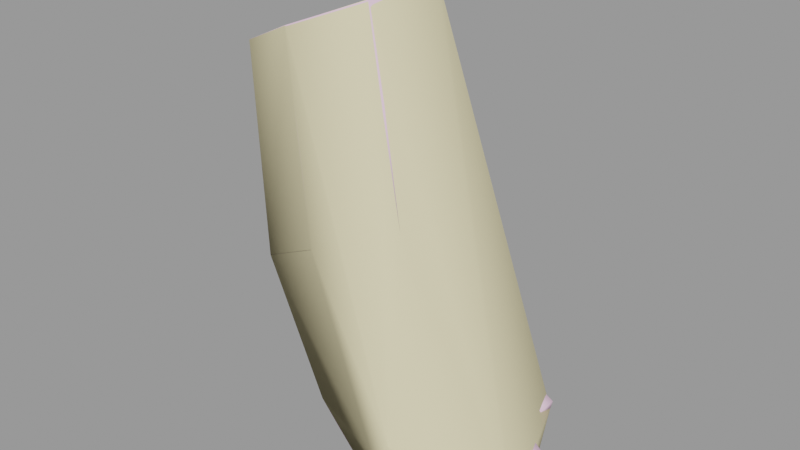 # Source: spygib003.blend  (saved by Blender 2.92.15; exported with 4.5.12 LTS)
import bpy
from mathutils import Matrix  # noqa: F401  (used for matrix-valued properties, if any)

bpy.ops.wm.read_factory_settings(use_empty=True)
scene = bpy.context.scene
scene.name = 'spygib003.qc'

# ---- materials (node trees are filled in below, after node groups)
mat_spy_red_gib = bpy.data.materials.new('spy_red_gib')
mat_spy_red_gib.use_transparent_shadow = False
mat_spy_red_gib.diffuse_color = (0.89, 0.6004, 0.7812, 1.0)
mat_phy = bpy.data.materials.new('  phy')
mat_phy.use_transparent_shadow = False
mat_phy.diffuse_color = (0.7749, 0.6927, 0.4242, 1.0)

# ---- material node trees

# ---- meshes
me_spygib003_reference = bpy.data.meshes.new('spygib003_reference')
me_spygib003_reference.from_pydata([(-9.948, -1.441, 44.1), (-10.94, -2.256, 43.6), (-10.95, -2.442, 42.87), (-10.54, -1.578, 42.92), (-10.44, -2.478, 42.38), (-10.03, 0.07932, 43.92), (-8.121, -4.09, 40.37), (-7.892, -2.716, 40.45), (-8.526, -3.906, 40.8), (-8.302, -1.924, 41.08), (-9.121, -3.218, 41.62), (-9.071, -1.367, 41.63), (-9.747, -2.698, 42.14), (-9.951, -1.434, 42.13), (-10.7, -0.1351, 42.67), (-11.03, 1.186, 43.0), (-10.91, 0.7839, 42.4), (-12.31, 0.834, 42.29), (-11.79, 0.8075, 41.96), (-12.16, 0.2615, 41.8), (-11.67, 0.05868, 40.6), (-11.89, -1.553, 40.76), (-10.81, 0.02471, 39.43), (-8.566, -2.526, 39.44), (-11.22, 0.698, 40.89), (-10.49, 0.904, 39.86), (-9.997, 0.1263, 38.44), (-9.346, 0.8877, 40.75), (-10.08, 0.7034, 41.7), (-9.636, 1.057, 38.89), (-8.578, 1.002, 39.38), (-9.317, -0.7184, 40.69), (-9.874, -0.5523, 41.91), (-8.733, -1.537, 40.03), (-8.676, -2.58, 38.83), (-8.765, -1.307, 39.05), (-8.598, -0.2543, 39.3), (-8.01, -0.0613, 38.22), (-9.306, 1.087, 38.55), (-8.053, 0.8826, 38.64), (-8.729, 1.122, 38.08), (-5.541, -1.372, 37.09), (-4.898, -1.31, 36.9), (-4.787, -0.7456, 36.97), (-5.374, -0.5166, 37.18), (-6.254, -0.3344, 37.08), (-6.451, -1.258, 36.98), (-7.553, -1.133, 37.3), (-7.403, -0.101, 37.46), (-8.198, -1.217, 37.84), (-8.287, -2.493, 37.81), (-8.537, -3.622, 37.97), (-9.051, -3.497, 38.64), (-8.654, -3.253, 39.24), (-7.703, -3.08, 40.13), (-7.306, -3.328, 39.74), (-7.256, -4.492, 39.56), (-6.706, -3.617, 39.22), (-7.683, -4.3, 39.95), (-8.187, -3.339, 38.93), (-7.624, -3.658, 38.39), (-6.945, -4.337, 38.04), (-6.393, -4.342, 38.57), (-6.657, -4.892, 38.73), (-5.239, -3.571, 36.66), (-5.234, -2.951, 36.68), (-5.899, -2.824, 36.93), (-5.859, -3.68, 36.9), (-6.745, -2.78, 36.88), (-6.761, -3.742, 36.89), (-7.812, -2.623, 37.15), (-7.869, -3.769, 37.2), (-7.272, -1.325, 36.89), (-7.439, -2.497, 36.81), (-5.958, -1.648, 36.66), (-6.033, -2.55, 36.61), (-5.051, -2.668, 36.76), (-4.994, -1.772, 36.79), (-4.416, -1.97, 36.54), (-4.453, -2.59, 36.51), (-8.534, -3.786, 36.47), (-8.102, -3.795, 36.31), (-7.138, -3.745, 36.28), (-7.123, -2.835, 36.23), (-8.049, -2.702, 36.28), (-8.475, -2.627, 36.46), (-5.381, -3.561, 36.21), (-6.013, -3.67, 36.2), (-6.613, -3.748, 36.18), (-6.598, -2.859, 36.18), (-9.149, -2.406, 37.41), (-9.475, -3.674, 37.28), (-10.03, -3.673, 37.93), (-10.19, -3.653, 38.45), (-6.038, -2.896, 36.26), (-10.12, -2.357, 37.8), (-10.43, -2.279, 38.17), (-10.78, -3.382, 39.75), (-5.392, -2.966, 36.24), (-8.125, -2.346, 36.08), (-5.181, -2.557, 35.99), (-4.571, -2.527, 36.05), (-5.916, -2.472, 35.86), (-6.351, -2.442, 35.82), (-7.576, -2.367, 35.88), (-7.947, -1.184, 36.16), (-9.041, -1.037, 37.27), (-9.955, -1.018, 37.71), (-10.29, -1.115, 38.12), (-11.05, -1.784, 39.15), (-11.44, -2.582, 41.34), (-10.08, -3.405, 40.7), (-10.58, -2.879, 41.37), (-12.03, -2.419, 42.17), (-9.662, -3.611, 39.26), (-9.404, -3.99, 39.94), (-12.22, -2.107, 42.85), (-12.36, -1.257, 41.8), (-12.72, -0.7171, 42.47), (-9.057, -4.051, 39.49), (-8.094, -4.413, 38.77), (-8.529, -4.21, 39.13), (-7.203, -4.863, 38.17), (-5.402, 0.04472, 37.58), (-5.447, 0.6195, 37.33), (-5.338, 0.5365, 37.67), (-5.494, 0.1862, 37.23), (-5.938, 0.2127, 37.15), (-5.85, 0.02889, 37.65), (-6.597, 0.1511, 37.56), (-5.757, 0.6803, 37.75), (-5.887, 0.8175, 37.28), (-6.609, 0.3357, 36.97), (-6.944, 0.3588, 36.96), (-7.565, 0.1307, 37.77), (-7.716, 0.369, 37.13), (-8.079, 0.3154, 37.29), (-7.959, 1.23, 37.44), (-8.872, 0.1391, 37.74), (-9.67, 0.1526, 38.09), (-7.479, 0.9699, 37.98), (-7.605, 1.195, 37.32), (-6.856, 1.144, 37.14), (-6.518, 1.066, 37.13), (-6.513, 0.9141, 37.72), (-8.101, 0.07592, 36.87), (-8.237, -0.972, 36.67), (-7.647, 0.02281, 36.62), (-7.791, -0.9857, 36.49), (-6.601, -0.224, 36.47), (-6.75, -1.11, 36.32), (-6.209, -0.3033, 36.45), (-6.359, -1.168, 36.28), (-5.543, -0.4669, 36.56), (-5.687, -1.239, 36.43), (-4.93, -0.7129, 36.63), (-5.029, -1.231, 36.52), (-7.409, -1.283, 36.0), (-6.274, -1.521, 35.89), (-5.85, -1.591, 35.89), (-4.52, -1.926, 36.1), (-5.106, -1.719, 36.03), (-7.846, -0.007822, 42.99), (-9.081, 0.7566, 45.73), (-9.469, -1.701, 45.79), (-10.63, -0.9016, 48.26), (-12.36, -2.153, 47.56), (-10.28, 1.509, 48.3), (-8.31, -0.04859, 43.32), (-10.49, 2.18, 42.15), (-10.22, 2.373, 41.59), (-11.46, 3.11, 44.42), (-12.65, 3.722, 47.14), (-13.77, 1.908, 43.51), (-14.91, 2.505, 46.12), (-14.3, -0.3576, 43.49), (-15.31, 0.2567, 46.05), (-13.26, -2.438, 44.18), (-14.22, -1.697, 46.7), (-11.31, -2.907, 45.1), (-8.218, -2.547, 43.11), (-8.664, -2.296, 43.3), (-10.19, -3.711, 42.47), (-12.23, -3.235, 41.42), (-13.21, -1.018, 40.76), (-12.56, 1.28, 40.74), (-12.5, 1.094, 41.2), (-10.36, -3.313, 42.68), (-12.17, -2.883, 41.83), (-13.02, -0.9617, 41.18), (-12.96, -0.5897, 41.63), (-12.7, -2.097, 43.67), (-11.12, -2.482, 44.43), (-9.665, -1.512, 44.96), (-9.02, 0.317, 43.92), (-10.56, 1.883, 42.2), (-12.4, 1.216, 41.74), (-8.826, -2.074, 42.87), (-8.685, -0.2145, 42.38), (-10.22, -2.983, 42.49), (-11.65, -2.768, 41.17), (-12.49, -0.8958, 41.02), (-11.97, 0.7791, 40.97), (-10.46, 1.409, 41.79)], [], [(0, 1, 2), (3, 2, 4), (0, 2, 3), (3, 5, 0), (6, 7, 8), (8, 7, 9), (8, 9, 10), (10, 9, 11), (10, 11, 12), (4, 12, 11), (4, 11, 13), (3, 4, 13), (13, 14, 3), (3, 14, 5), (14, 15, 5), (14, 16, 15), (17, 15, 16), (17, 16, 18), (17, 18, 19), (18, 20, 19), (21, 19, 20), (21, 20, 22), (9, 7, 23), (16, 24, 18), (18, 24, 20), (20, 24, 25), (20, 25, 22), (25, 26, 22), (24, 27, 25), (24, 28, 27), (16, 28, 24), (28, 16, 14), (25, 29, 26), (25, 30, 29), (25, 27, 30), (30, 27, 31), (28, 31, 27), (28, 32, 31), (28, 14, 32), (13, 32, 14), (11, 32, 13), (11, 31, 32), (9, 31, 11), (9, 33, 31), (9, 23, 33), (33, 23, 34), (33, 34, 35), (31, 33, 35), (31, 35, 36), (30, 31, 36), (35, 37, 36), (38, 29, 30), (39, 38, 30), (39, 40, 38), (41, 42, 43), (41, 43, 44), (41, 44, 45), (41, 45, 46), (45, 47, 46), (45, 48, 47), (37, 47, 48), (37, 49, 47), (35, 49, 37), (35, 50, 49), (35, 34, 50), (51, 50, 34), (51, 34, 52), (53, 52, 34), (53, 34, 23), (54, 53, 23), (54, 23, 7), (6, 54, 7), (55, 56, 57), (55, 58, 56), (6, 58, 55), (6, 55, 54), (55, 53, 54), (55, 59, 53), (57, 59, 55), (57, 60, 59), (57, 61, 60), (57, 62, 61), (62, 57, 56), (62, 56, 63), (64, 65, 66), (64, 66, 67), (67, 66, 68), (67, 68, 69), (70, 69, 68), (70, 71, 69), (70, 51, 71), (70, 50, 51), (72, 49, 50), (72, 50, 73), (74, 72, 73), (74, 73, 75), (76, 74, 75), (76, 77, 74), (76, 78, 77), (76, 79, 78), (71, 80, 81), (80, 71, 51), (82, 69, 71), (82, 71, 81), (81, 83, 82), (81, 84, 83), (80, 84, 81), (80, 85, 84), (86, 64, 67), (86, 67, 87), (87, 67, 69), (87, 69, 88), (88, 69, 82), (82, 89, 88), (82, 83, 89), (83, 68, 89), (84, 68, 83), (84, 70, 68), (84, 85, 70), (70, 85, 90), (90, 85, 80), (90, 80, 91), (80, 51, 91), (92, 91, 51), (92, 51, 52), (92, 52, 93), (87, 89, 94), (87, 88, 89), (92, 90, 91), (92, 95, 90), (95, 92, 93), (95, 93, 96), (96, 93, 97), (65, 64, 86), (65, 86, 98), (87, 98, 86), (87, 94, 98), (94, 65, 98), (94, 66, 65), (66, 94, 89), (66, 89, 68), (70, 90, 50), (99, 50, 90), (99, 73, 50), (79, 100, 101), (79, 76, 100), (102, 100, 76), (102, 76, 75), (75, 103, 102), (103, 75, 73), (103, 73, 104), (73, 99, 104), (105, 104, 99), (105, 99, 90), (105, 90, 106), (95, 106, 90), (95, 107, 106), (107, 95, 96), (107, 96, 108), (108, 96, 109), (96, 97, 109), (110, 109, 97), (111, 110, 97), (111, 112, 110), (110, 21, 109), (113, 21, 110), (52, 114, 93), (97, 93, 114), (97, 114, 115), (97, 115, 111), (115, 10, 111), (10, 112, 111), (10, 12, 112), (12, 110, 112), (12, 4, 110), (4, 113, 110), (4, 2, 113), (113, 2, 1), (113, 1, 116), (117, 113, 116), (113, 117, 21), (21, 117, 19), (19, 117, 118), (19, 118, 17), (117, 116, 118), (115, 114, 119), (59, 60, 120), (59, 120, 121), (59, 121, 119), (59, 119, 53), (119, 114, 53), (52, 53, 114), (115, 8, 10), (119, 8, 115), (119, 6, 8), (58, 6, 119), (58, 119, 121), (121, 56, 58), (121, 120, 56), (122, 56, 120), (60, 122, 120), (60, 61, 122), (63, 61, 62), (63, 122, 61), (122, 63, 56), (123, 124, 125), (123, 126, 124), (124, 126, 127), (127, 126, 123), (127, 123, 128), (129, 127, 128), (128, 123, 125), (128, 125, 130), (130, 125, 124), (130, 124, 131), (124, 127, 131), (131, 127, 132), (129, 132, 127), (129, 133, 132), (133, 129, 134), (133, 134, 135), (134, 136, 135), (137, 135, 136), (138, 137, 136), (138, 40, 137), (139, 40, 138), (139, 38, 40), (38, 139, 26), (38, 26, 29), (30, 36, 37), (30, 37, 39), (140, 39, 37), (140, 40, 39), (140, 137, 40), (141, 137, 140), (137, 141, 135), (142, 135, 141), (142, 133, 135), (142, 132, 133), (142, 143, 132), (131, 132, 143), (130, 131, 143), (130, 143, 144), (128, 130, 144), (128, 144, 129), (134, 129, 144), (134, 144, 140), (140, 37, 134), (143, 142, 144), (140, 144, 142), (140, 142, 141), (21, 22, 109), (26, 109, 22), (26, 108, 109), (139, 108, 26), (139, 107, 108), (138, 107, 139), (138, 106, 107), (145, 106, 138), (145, 146, 106), (147, 146, 145), (147, 148, 146), (148, 147, 149), (148, 149, 150), (150, 149, 151), (150, 151, 152), (152, 151, 153), (152, 153, 154), (155, 154, 153), (155, 156, 154), (42, 156, 155), (42, 155, 43), (134, 37, 136), (136, 37, 138), (138, 37, 48), (138, 48, 145), (147, 145, 48), (45, 147, 48), (45, 149, 147), (151, 149, 45), (44, 151, 45), (44, 153, 151), (44, 155, 153), (44, 43, 155), (154, 156, 42), (154, 42, 41), (41, 152, 154), (41, 46, 152), (46, 150, 152), (150, 46, 47), (150, 47, 148), (47, 146, 148), (47, 106, 146), (47, 49, 106), (72, 106, 49), (72, 105, 106), (157, 105, 72), (105, 157, 104), (104, 157, 158), (104, 158, 103), (103, 158, 159), (103, 159, 102), (77, 78, 160), (77, 160, 161), (159, 77, 161), (159, 74, 77), (159, 158, 74), (74, 158, 157), (74, 157, 72), (102, 159, 161), (102, 161, 100), (100, 161, 160), (100, 160, 101), (78, 101, 160), (78, 79, 101), (162, 163, 164), (164, 165, 166), (163, 165, 164), (163, 167, 165), (162, 168, 169), (162, 169, 170), (170, 163, 162), (170, 171, 163), (171, 167, 163), (171, 172, 167), (173, 172, 171), (173, 174, 172), (175, 174, 173), (175, 176, 174), (177, 176, 175), (177, 178, 176), (179, 178, 177), (179, 166, 178), (164, 166, 179), (180, 164, 179), (162, 164, 180), (180, 168, 162), (180, 181, 168), (182, 181, 180), (180, 179, 182), (182, 179, 177), (182, 177, 183), (183, 177, 175), (183, 175, 184), (184, 175, 173), (184, 173, 185), (185, 173, 171), (185, 171, 170), (170, 186, 185), (170, 169, 186), (182, 187, 181), (183, 187, 182), (183, 188, 187), (184, 188, 183), (184, 189, 188), (185, 189, 184), (185, 186, 189), (167, 166, 165), (167, 178, 166), (167, 176, 178), (167, 174, 176), (167, 172, 174), (190, 188, 189), (190, 191, 188), (191, 187, 188), (191, 192, 187), (192, 181, 187), (192, 193, 181), (193, 168, 181), (193, 194, 168), (194, 169, 168), (194, 195, 169), (195, 186, 169), (195, 196, 186), (196, 189, 186), (196, 190, 189), (197, 198, 194), (197, 194, 193), (192, 197, 193), (192, 199, 197), (191, 199, 192), (191, 200, 199), (190, 200, 191), (190, 201, 200), (196, 201, 190), (196, 202, 201), (195, 202, 196), (195, 203, 202), (194, 203, 195), (194, 198, 203), (197, 5, 198), (197, 0, 5), (199, 0, 197), (199, 1, 0), (200, 1, 199), (200, 116, 1), (201, 116, 200), (201, 118, 116), (202, 118, 201), (202, 17, 118), (203, 17, 202), (203, 15, 17), (198, 15, 203), (198, 5, 15)])
me_spygib003_reference.polygons.foreach_set('use_smooth', [True] * 404)
_uv = me_spygib003_reference.uv_layers.new(name='UVMap')
_uv.uv.foreach_set('vector', [0.007352, 0.5755, 0.00431, 0.593, 0.01013, 0.5965, 0.01564, 0.5773, 0.01013, 0.5965, 0.01433, 0.6016, 0.007352, 0.5755, 0.01013, 0.5965, 0.01564, 0.5773, 0.01564, 0.5773, 0.008726, 0.5544, 0.007352, 0.5755, 0.0405, 0.6391, 0.05258, 0.6203, 0.03331, 0.6344, 0.03331, 0.6344, 0.05258, 0.6203, 0.04883, 0.6054, 0.03331, 0.6344, 0.04883, 0.6054, 0.02354, 0.6209, 0.02354, 0.6209, 0.04883, 0.6054, 0.04336, 0.5908, 0.02354, 0.6209, 0.04336, 0.5908, 0.01793, 0.6088, 0.01433, 0.6016, 0.01793, 0.6088, 0.04336, 0.5908, 0.01433, 0.6016, 0.04336, 0.5908, 0.02803, 0.5816, 0.01564, 0.5773, 0.01433, 0.6016, 0.02803, 0.5816, 0.02803, 0.5816, 0.02017, 0.5575, 0.01564, 0.5773, 0.01564, 0.5773, 0.02017, 0.5575, 0.008726, 0.5544, 0.02017, 0.5575, 0.008089, 0.5362, 0.008726, 0.5544, 0.02017, 0.5575, 0.02248, 0.5374, 0.008089, 0.5362, 0.008059, 0.5172, 0.008089, 0.5362, 0.02248, 0.5374, 0.008059, 0.5172, 0.02248, 0.5374, 0.02247, 0.5193, 0.008059, 0.5172, 0.02247, 0.5193, 0.02247, 0.5105, 0.02247, 0.5193, 0.0468, 0.5092, 0.02247, 0.5105, 0.04587, 0.4894, 0.02247, 0.5105, 0.0468, 0.5092, 0.04587, 0.4894, 0.0468, 0.5092, 0.07077, 0.5117, 0.04883, 0.6054, 0.05258, 0.6203, 0.07423, 0.6107, 0.02248, 0.5374, 0.04454, 0.5205, 0.02247, 0.5193, 0.02247, 0.5193, 0.04454, 0.5205, 0.0468, 0.5092, 0.0468, 0.5092, 0.04454, 0.5205, 0.06664, 0.5271, 0.0468, 0.5092, 0.06664, 0.5271, 0.07077, 0.5117, 0.06664, 0.5271, 0.1039, 0.5165, 0.07077, 0.5117, 0.04454, 0.5205, 0.06257, 0.5471, 0.06664, 0.5271, 0.04454, 0.5205, 0.04053, 0.5404, 0.06257, 0.5471, 0.02248, 0.5374, 0.04053, 0.5404, 0.04454, 0.5205, 0.04053, 0.5404, 0.02248, 0.5374, 0.02017, 0.5575, 0.06664, 0.5271, 0.09878, 0.5335, 0.1039, 0.5165, 0.06664, 0.5271, 0.09679, 0.5497, 0.09878, 0.5335, 0.06664, 0.5271, 0.06257, 0.5471, 0.09679, 0.5497, 0.09679, 0.5497, 0.06257, 0.5471, 0.05626, 0.5705, 0.04053, 0.5404, 0.05626, 0.5705, 0.06257, 0.5471, 0.04053, 0.5404, 0.03581, 0.5646, 0.05626, 0.5705, 0.04053, 0.5404, 0.02017, 0.5575, 0.03581, 0.5646, 0.02803, 0.5816, 0.03581, 0.5646, 0.02017, 0.5575, 0.04336, 0.5908, 0.03581, 0.5646, 0.02803, 0.5816, 0.04336, 0.5908, 0.05626, 0.5705, 0.03581, 0.5646, 0.04883, 0.6054, 0.05626, 0.5705, 0.04336, 0.5908, 0.04883, 0.6054, 0.06887, 0.5929, 0.05626, 0.5705, 0.04883, 0.6054, 0.07423, 0.6107, 0.06887, 0.5929, 0.06887, 0.5929, 0.07423, 0.6107, 0.09193, 0.6124, 0.06887, 0.5929, 0.09193, 0.6124, 0.09244, 0.5909, 0.05626, 0.5705, 0.06887, 0.5929, 0.09244, 0.5909, 0.05626, 0.5705, 0.09244, 0.5909, 0.09376, 0.5718, 0.09679, 0.5497, 0.05626, 0.5705, 0.09376, 0.5718, 0.09244, 0.5909, 0.1178, 0.5768, 0.09376, 0.5718, 0.1048, 0.5334, 0.09878, 0.5335, 0.09679, 0.5497, 0.1202, 0.5551, 0.1048, 0.5334, 0.09679, 0.5497, 0.1202, 0.5551, 0.1215, 0.5401, 0.1048, 0.5334, 0.1816, 0.6037, 0.1999, 0.6055, 0.2025, 0.5895, 0.1816, 0.6037, 0.2025, 0.5895, 0.1854, 0.5864, 0.1816, 0.6037, 0.1854, 0.5864, 0.165, 0.5836, 0.1816, 0.6037, 0.165, 0.5836, 0.1623, 0.6008, 0.165, 0.5836, 0.1394, 0.5977, 0.1623, 0.6008, 0.165, 0.5836, 0.1404, 0.5801, 0.1394, 0.5977, 0.1178, 0.5768, 0.1394, 0.5977, 0.1404, 0.5801, 0.1178, 0.5768, 0.1179, 0.5951, 0.1394, 0.5977, 0.09244, 0.5909, 0.1179, 0.5951, 0.1178, 0.5768, 0.09244, 0.5909, 0.1118, 0.6164, 0.1179, 0.5951, 0.09244, 0.5909, 0.09193, 0.6124, 0.1118, 0.6164, 0.09861, 0.6336, 0.1118, 0.6164, 0.09193, 0.6124, 0.09861, 0.6336, 0.09193, 0.6124, 0.0869, 0.6267, 0.07557, 0.6234, 0.0869, 0.6267, 0.09193, 0.6124, 0.07557, 0.6234, 0.09193, 0.6124, 0.07423, 0.6107, 0.05788, 0.6273, 0.07557, 0.6234, 0.07423, 0.6107, 0.05788, 0.6273, 0.07423, 0.6107, 0.05258, 0.6203, 0.0405, 0.6391, 0.05788, 0.6273, 0.05258, 0.6203, 0.06337, 0.6372, 0.05061, 0.6579, 0.0687, 0.6485, 0.06337, 0.6372, 0.04582, 0.6481, 0.05061, 0.6579, 0.0405, 0.6391, 0.04582, 0.6481, 0.06337, 0.6372, 0.0405, 0.6391, 0.06337, 0.6372, 0.05788, 0.6273, 0.06337, 0.6372, 0.07557, 0.6234, 0.05788, 0.6273, 0.06337, 0.6372, 0.0778, 0.6313, 0.07557, 0.6234, 0.0687, 0.6485, 0.0778, 0.6313, 0.06337, 0.6372, 0.0687, 0.6485, 0.08134, 0.6432, 0.0778, 0.6313, 0.0687, 0.6485, 0.08349, 0.6593, 0.08134, 0.6432, 0.0687, 0.6485, 0.07196, 0.6648, 0.08349, 0.6593, 0.07196, 0.6648, 0.0687, 0.6485, 0.05061, 0.6579, 0.07196, 0.6648, 0.05061, 0.6579, 0.06033, 0.6719, 0.154, 0.6618, 0.1642, 0.6549, 0.1533, 0.6461, 0.154, 0.6618, 0.1533, 0.6461, 0.1412, 0.656, 0.1412, 0.656, 0.1533, 0.6461, 0.1377, 0.6361, 0.1412, 0.656, 0.1377, 0.6361, 0.1259, 0.6469, 0.1257, 0.6271, 0.1259, 0.6469, 0.1377, 0.6361, 0.1257, 0.6271, 0.1134, 0.6399, 0.1259, 0.6469, 0.1257, 0.6271, 0.09861, 0.6336, 0.1134, 0.6399, 0.1257, 0.6271, 0.1118, 0.6164, 0.09861, 0.6336, 0.1403, 0.6058, 0.1179, 0.5951, 0.1118, 0.6164, 0.1403, 0.6058, 0.1118, 0.6164, 0.1297, 0.6209, 0.1663, 0.616, 0.1403, 0.6058, 0.1297, 0.6209, 0.1663, 0.616, 0.1297, 0.6209, 0.156, 0.631, 0.1758, 0.6374, 0.1663, 0.616, 0.156, 0.631, 0.1758, 0.6374, 0.1849, 0.6233, 0.1663, 0.616, 0.1758, 0.6374, 0.1972, 0.6293, 0.1849, 0.6233, 0.1758, 0.6374, 0.1879, 0.641, 0.1972, 0.6293, 0.1569, 0.4303, 0.1591, 0.4452, 0.1653, 0.4424, 0.1591, 0.4452, 0.1569, 0.4303, 0.126, 0.4449, 0.181, 0.4359, 0.1829, 0.4209, 0.1569, 0.4303, 0.181, 0.4359, 0.1569, 0.4303, 0.1653, 0.4424, 0.1653, 0.4424, 0.1859, 0.4511, 0.181, 0.4359, 0.1653, 0.4424, 0.1713, 0.4569, 0.1859, 0.4511, 0.1591, 0.4452, 0.1713, 0.4569, 0.1653, 0.4424, 0.1591, 0.4452, 0.165, 0.4594, 0.1713, 0.4569, 0.2221, 0.4248, 0.2204, 0.4109, 0.2052, 0.4147, 0.2221, 0.4248, 0.2052, 0.4147, 0.2079, 0.428, 0.2079, 0.428, 0.2052, 0.4147, 0.1829, 0.4209, 0.2079, 0.428, 0.1829, 0.4209, 0.1904, 0.4329, 0.1904, 0.4329, 0.1829, 0.4209, 0.181, 0.4359, 0.181, 0.4359, 0.1956, 0.448, 0.1904, 0.4329, 0.181, 0.4359, 0.1859, 0.4511, 0.1956, 0.448, 0.1859, 0.4511, 0.1931, 0.4589, 0.1956, 0.448, 0.1713, 0.4569, 0.1931, 0.4589, 0.1859, 0.4511, 0.1713, 0.4569, 0.1725, 0.4653, 0.1931, 0.4589, 0.1713, 0.4569, 0.165, 0.4594, 0.1725, 0.4653, 0.1725, 0.4653, 0.165, 0.4594, 0.1327, 0.4777, 0.1327, 0.4777, 0.165, 0.4594, 0.1591, 0.4452, 0.1327, 0.4777, 0.1591, 0.4452, 0.1287, 0.4585, 0.1591, 0.4452, 0.126, 0.4449, 0.1287, 0.4585, 0.1167, 0.465, 0.1287, 0.4585, 0.126, 0.4449, 0.1167, 0.465, 0.126, 0.4449, 0.1122, 0.4469, 0.1167, 0.465, 0.1122, 0.4469, 0.1058, 0.4647, 0.2079, 0.428, 0.1956, 0.448, 0.2105, 0.4423, 0.2079, 0.428, 0.1904, 0.4329, 0.1956, 0.448, 0.1167, 0.465, 0.1327, 0.4777, 0.1287, 0.4585, 0.1167, 0.465, 0.1172, 0.4816, 0.1327, 0.4777, 0.1172, 0.4816, 0.1167, 0.465, 0.1058, 0.4647, 0.1172, 0.4816, 0.1058, 0.4647, 0.1072, 0.4828, 0.1072, 0.4828, 0.1058, 0.4647, 0.07818, 0.4648, 0.2351, 0.4339, 0.2323, 0.4223, 0.2221, 0.4248, 0.2351, 0.4339, 0.2221, 0.4248, 0.2248, 0.4376, 0.2079, 0.428, 0.2248, 0.4376, 0.2221, 0.4248, 0.2079, 0.428, 0.2105, 0.4423, 0.2248, 0.4376, 0.2105, 0.4423, 0.229, 0.4486, 0.2248, 0.4376, 0.2105, 0.4423, 0.2147, 0.4526, 0.229, 0.4486, 0.2147, 0.4526, 0.2105, 0.4423, 0.1956, 0.448, 0.2147, 0.4526, 0.1956, 0.448, 0.1931, 0.4589, 0.1725, 0.4653, 0.1327, 0.4777, 0.1532, 0.472, 0.1711, 0.4756, 0.1532, 0.472, 0.1327, 0.4777, 0.1711, 0.4756, 0.173, 0.4663, 0.1532, 0.472, 0.2412, 0.4527, 0.2271, 0.4681, 0.2434, 0.466, 0.2412, 0.4527, 0.2249, 0.4548, 0.2271, 0.4681, 0.207, 0.4709, 0.2271, 0.4681, 0.2249, 0.4548, 0.207, 0.4709, 0.2249, 0.4548, 0.2019, 0.4604, 0.2019, 0.4604, 0.2001, 0.4718, 0.207, 0.4709, 0.2001, 0.4718, 0.2019, 0.4604, 0.173, 0.4663, 0.2001, 0.4718, 0.173, 0.4663, 0.1783, 0.4747, 0.173, 0.4663, 0.1711, 0.4756, 0.1783, 0.4747, 0.1734, 0.491, 0.1783, 0.4747, 0.1711, 0.4756, 0.1734, 0.491, 0.1711, 0.4756, 0.1327, 0.4777, 0.1734, 0.491, 0.1327, 0.4777, 0.1318, 0.5015, 0.1172, 0.4816, 0.1318, 0.5015, 0.1327, 0.4777, 0.1172, 0.4816, 0.1151, 0.4992, 0.1318, 0.5015, 0.1151, 0.4992, 0.1172, 0.4816, 0.1072, 0.4828, 0.1151, 0.4992, 0.1072, 0.4828, 0.1059, 0.5002, 0.1059, 0.5002, 0.1072, 0.4828, 0.07597, 0.4878, 0.1072, 0.4828, 0.07818, 0.4648, 0.07597, 0.4878, 0.04285, 0.4737, 0.07597, 0.4878, 0.07818, 0.4648, 0.06752, 0.4525, 0.04285, 0.4737, 0.07818, 0.4648, 0.06752, 0.4525, 0.05139, 0.4595, 0.04285, 0.4737, 0.04285, 0.4737, 0.04587, 0.4894, 0.07597, 0.4878, 0.02247, 0.4792, 0.04587, 0.4894, 0.04285, 0.4737, 0.1122, 0.4469, 0.09399, 0.4497, 0.1058, 0.4647, 0.07818, 0.4648, 0.1058, 0.4647, 0.09399, 0.4497, 0.07818, 0.4648, 0.09399, 0.4497, 0.08131, 0.442, 0.07818, 0.4648, 0.08131, 0.442, 0.06752, 0.4525, 0.08131, 0.442, 0.05144, 0.4362, 0.06752, 0.4525, 0.05144, 0.4362, 0.05139, 0.4595, 0.06752, 0.4525, 0.05144, 0.4362, 0.03823, 0.4436, 0.05139, 0.4595, 0.03823, 0.4436, 0.04285, 0.4737, 0.05139, 0.4595, 0.03823, 0.4436, 0.0316, 0.4564, 0.04285, 0.4737, 0.0316, 0.4564, 0.02247, 0.4792, 0.04285, 0.4737, 0.0316, 0.4564, 0.02247, 0.4593, 0.02247, 0.4792, 0.02247, 0.4792, 0.02247, 0.4593, 0.008059, 0.4576, 0.02247, 0.4792, 0.008059, 0.4576, 0.008059, 0.4778, 0.02247, 0.4942, 0.02247, 0.4792, 0.008059, 0.4778, 0.02247, 0.4792, 0.02247, 0.4942, 0.04587, 0.4894, 0.04587, 0.4894, 0.02247, 0.4942, 0.02247, 0.5105, 0.02247, 0.5105, 0.02247, 0.4942, 0.008059, 0.4982, 0.02247, 0.5105, 0.008059, 0.4982, 0.008059, 0.5172, 0.02247, 0.4942, 0.008059, 0.4778, 0.008059, 0.4982, 0.08131, 0.442, 0.09399, 0.4497, 0.09536, 0.4351, 0.1247, 0.4337, 0.1355, 0.4249, 0.1174, 0.4205, 0.1247, 0.4337, 0.1174, 0.4205, 0.1068, 0.426, 0.1247, 0.4337, 0.1068, 0.426, 0.09536, 0.4351, 0.1247, 0.4337, 0.09536, 0.4351, 0.1151, 0.4389, 0.09536, 0.4351, 0.09399, 0.4497, 0.1151, 0.4389, 0.1122, 0.4469, 0.1151, 0.4389, 0.09399, 0.4497, 0.08131, 0.442, 0.06952, 0.4262, 0.05144, 0.4362, 0.09536, 0.4351, 0.06952, 0.4262, 0.08131, 0.442, 0.09536, 0.4351, 0.08167, 0.4195, 0.06952, 0.4262, 0.09479, 0.4111, 0.08167, 0.4195, 0.09536, 0.4351, 0.09479, 0.4111, 0.09536, 0.4351, 0.1068, 0.426, 0.1068, 0.426, 0.103, 0.4047, 0.09479, 0.4111, 0.1068, 0.426, 0.1174, 0.4205, 0.103, 0.4047, 0.132, 0.4072, 0.103, 0.4047, 0.1174, 0.4205, 0.1355, 0.4249, 0.132, 0.4072, 0.1174, 0.4205, 0.1355, 0.4249, 0.1416, 0.4113, 0.132, 0.4072, 0.1243, 0.3942, 0.1407, 0.3973, 0.1331, 0.3864, 0.1243, 0.3942, 0.132, 0.4072, 0.1407, 0.3973, 0.132, 0.4072, 0.1243, 0.3942, 0.103, 0.4047, 0.2075, 0.558, 0.1961, 0.5629, 0.2043, 0.5653, 0.2075, 0.558, 0.2002, 0.5549, 0.1961, 0.5629, 0.1961, 0.5629, 0.2002, 0.5549, 0.1898, 0.5514, 0.1898, 0.5514, 0.2002, 0.5549, 0.204, 0.5475, 0.1898, 0.5514, 0.204, 0.5475, 0.1931, 0.5432, 0.1716, 0.5368, 0.1898, 0.5514, 0.1931, 0.5432, 0.1798, 0.5749, 0.189, 0.5756, 0.1923, 0.5705, 0.1798, 0.5749, 0.1923, 0.5705, 0.1825, 0.5687, 0.1825, 0.5687, 0.1923, 0.5705, 0.1961, 0.5629, 0.1825, 0.5687, 0.1961, 0.5629, 0.1856, 0.5609, 0.1961, 0.5629, 0.1898, 0.5514, 0.1856, 0.5609, 0.1856, 0.5609, 0.1898, 0.5514, 0.1705, 0.5462, 0.1716, 0.5368, 0.1705, 0.5462, 0.1898, 0.5514, 0.1716, 0.5368, 0.1662, 0.5456, 0.1705, 0.5462, 0.1662, 0.5456, 0.1716, 0.5368, 0.1563, 0.5327, 0.1662, 0.5456, 0.1563, 0.5327, 0.153, 0.5411, 0.1563, 0.5327, 0.1483, 0.539, 0.153, 0.5411, 0.142, 0.5506, 0.153, 0.5411, 0.1483, 0.539, 0.1244, 0.5223, 0.142, 0.5506, 0.1483, 0.539, 0.1244, 0.5223, 0.1215, 0.5401, 0.142, 0.5506, 0.1102, 0.5162, 0.1215, 0.5401, 0.1244, 0.5223, 0.1102, 0.5162, 0.1048, 0.5334, 0.1215, 0.5401, 0.1048, 0.5334, 0.1102, 0.5162, 0.1039, 0.5165, 0.1048, 0.5334, 0.1039, 0.5165, 0.09878, 0.5335, 0.09679, 0.5497, 0.09376, 0.5718, 0.1178, 0.5768, 0.09679, 0.5497, 0.1178, 0.5768, 0.1202, 0.5551, 0.1387, 0.564, 0.1202, 0.5551, 0.1178, 0.5768, 0.1387, 0.564, 0.1215, 0.5401, 0.1202, 0.5551, 0.1387, 0.564, 0.142, 0.5506, 0.1215, 0.5401, 0.1457, 0.5519, 0.142, 0.5506, 0.1387, 0.564, 0.142, 0.5506, 0.1457, 0.5519, 0.153, 0.5411, 0.1622, 0.5555, 0.153, 0.5411, 0.1457, 0.5519, 0.1622, 0.5555, 0.1662, 0.5456, 0.153, 0.5411, 0.1622, 0.5555, 0.1705, 0.5462, 0.1662, 0.5456, 0.1622, 0.5555, 0.1659, 0.5567, 0.1705, 0.5462, 0.1856, 0.5609, 0.1705, 0.5462, 0.1659, 0.5567, 0.1825, 0.5687, 0.1856, 0.5609, 0.1659, 0.5567, 0.1825, 0.5687, 0.1659, 0.5567, 0.1602, 0.5656, 0.1798, 0.5749, 0.1825, 0.5687, 0.1602, 0.5656, 0.1798, 0.5749, 0.1602, 0.5656, 0.1568, 0.5749, 0.1371, 0.5749, 0.1568, 0.5749, 0.1602, 0.5656, 0.1371, 0.5749, 0.1602, 0.5656, 0.1387, 0.564, 0.1387, 0.564, 0.1178, 0.5768, 0.1371, 0.5749, 0.1659, 0.5567, 0.1622, 0.5555, 0.1602, 0.5656, 0.1387, 0.564, 0.1602, 0.5656, 0.1622, 0.5555, 0.1387, 0.564, 0.1622, 0.5555, 0.1457, 0.5519, 0.04587, 0.4894, 0.07077, 0.5117, 0.07597, 0.4878, 0.1039, 0.5165, 0.07597, 0.4878, 0.07077, 0.5117, 0.1039, 0.5165, 0.1059, 0.5002, 0.07597, 0.4878, 0.1102, 0.5162, 0.1059, 0.5002, 0.1039, 0.5165, 0.1102, 0.5162, 0.1151, 0.4992, 0.1059, 0.5002, 0.1244, 0.5223, 0.1151, 0.4992, 0.1102, 0.5162, 0.1244, 0.5223, 0.1318, 0.5015, 0.1151, 0.4992, 0.1573, 0.522, 0.1318, 0.5015, 0.1244, 0.5223, 0.1573, 0.522, 0.1616, 0.5105, 0.1318, 0.5015, 0.1636, 0.523, 0.1616, 0.5105, 0.1573, 0.522, 0.1636, 0.523, 0.1685, 0.5122, 0.1616, 0.5105, 0.1685, 0.5122, 0.1636, 0.523, 0.1877, 0.5273, 0.1685, 0.5122, 0.1877, 0.5273, 0.1918, 0.5157, 0.1918, 0.5157, 0.1877, 0.5273, 0.1942, 0.5284, 0.1918, 0.5157, 0.1942, 0.5284, 0.1976, 0.5168, 0.1976, 0.5168, 0.1942, 0.5284, 0.2113, 0.5317, 0.1976, 0.5168, 0.2113, 0.5317, 0.2165, 0.52, 0.228, 0.5339, 0.2165, 0.52, 0.2113, 0.5317, 0.228, 0.5339, 0.2323, 0.5228, 0.2165, 0.52, 0.2405, 0.5245, 0.2323, 0.5228, 0.228, 0.5339, 0.2405, 0.5245, 0.228, 0.5339, 0.235, 0.5344, 0.1563, 0.5327, 0.1432, 0.5273, 0.1483, 0.539, 0.1483, 0.539, 0.1432, 0.5273, 0.1244, 0.5223, 0.1244, 0.5223, 0.1432, 0.5273, 0.1585, 0.53, 0.1244, 0.5223, 0.1585, 0.53, 0.1573, 0.522, 0.1636, 0.523, 0.1573, 0.522, 0.1585, 0.53, 0.1862, 0.5375, 0.1636, 0.523, 0.1585, 0.53, 0.1862, 0.5375, 0.1877, 0.5273, 0.1636, 0.523, 0.1942, 0.5284, 0.1877, 0.5273, 0.1862, 0.5375, 0.2084, 0.5416, 0.1942, 0.5284, 0.1862, 0.5375, 0.2084, 0.5416, 0.2113, 0.5317, 0.1942, 0.5284, 0.2084, 0.5416, 0.228, 0.5339, 0.2113, 0.5317, 0.2084, 0.5416, 0.2253, 0.5442, 0.228, 0.5339, 0.2165, 0.52, 0.2323, 0.5228, 0.2357, 0.5136, 0.2165, 0.52, 0.2357, 0.5136, 0.2207, 0.5099, 0.2207, 0.5099, 0.1976, 0.5168, 0.2165, 0.52, 0.2207, 0.5099, 0.1989, 0.5063, 0.1976, 0.5168, 0.1989, 0.5063, 0.1918, 0.5157, 0.1976, 0.5168, 0.1918, 0.5157, 0.1989, 0.5063, 0.1683, 0.5013, 0.1918, 0.5157, 0.1683, 0.5013, 0.1685, 0.5122, 0.1683, 0.5013, 0.1616, 0.5105, 0.1685, 0.5122, 0.1683, 0.5013, 0.1318, 0.5015, 0.1616, 0.5105, 0.1683, 0.5013, 0.1557, 0.4981, 0.1318, 0.5015, 0.1763, 0.4956, 0.1318, 0.5015, 0.1557, 0.4981, 0.1763, 0.4956, 0.1734, 0.491, 0.1318, 0.5015, 0.1804, 0.4893, 0.1734, 0.491, 0.1763, 0.4956, 0.1734, 0.491, 0.1804, 0.4893, 0.1783, 0.4747, 0.1783, 0.4747, 0.1804, 0.4893, 0.2016, 0.4862, 0.1783, 0.4747, 0.2016, 0.4862, 0.2001, 0.4718, 0.2001, 0.4718, 0.2016, 0.4862, 0.2085, 0.4854, 0.2001, 0.4718, 0.2085, 0.4854, 0.207, 0.4709, 0.2305, 0.4952, 0.2466, 0.4932, 0.2451, 0.4805, 0.2305, 0.4952, 0.2451, 0.4805, 0.2289, 0.4825, 0.2085, 0.4854, 0.2305, 0.4952, 0.2289, 0.4825, 0.2085, 0.4854, 0.2061, 0.496, 0.2305, 0.4952, 0.2085, 0.4854, 0.2016, 0.4862, 0.2061, 0.496, 0.2061, 0.496, 0.2016, 0.4862, 0.1804, 0.4893, 0.2061, 0.496, 0.1804, 0.4893, 0.1763, 0.4956, 0.207, 0.4709, 0.2085, 0.4854, 0.2289, 0.4825, 0.207, 0.4709, 0.2289, 0.4825, 0.2271, 0.4681, 0.2271, 0.4681, 0.2289, 0.4825, 0.2451, 0.4805, 0.2271, 0.4681, 0.2451, 0.4805, 0.2434, 0.466, 0.2537, 0.4794, 0.2434, 0.466, 0.2451, 0.4805, 0.2537, 0.4794, 0.2514, 0.465, 0.2434, 0.466, 0.4997, 0.7339, 0.5223, 0.7339, 0.5223, 0.7542, 0.5223, 0.7542, 0.5468, 0.7572, 0.5468, 0.7928, 0.5223, 0.7339, 0.5468, 0.7572, 0.5223, 0.7542, 0.5223, 0.7339, 0.5468, 0.7339, 0.5468, 0.7572, 0.4997, 0.9922, 0.4943, 0.9922, 0.4943, 0.9449, 0.4997, 0.9922, 0.4943, 0.9449, 0.4997, 0.9443, 0.4997, 0.9443, 0.5223, 0.9922, 0.4997, 0.9922, 0.4997, 0.9443, 0.5223, 0.9437, 0.5223, 0.9922, 0.5223, 0.9437, 0.5468, 0.9922, 0.5223, 0.9922, 0.5223, 0.9437, 0.5468, 0.943, 0.5468, 0.9922, 0.5223, 0.9, 0.5468, 0.943, 0.5223, 0.9437, 0.5223, 0.9, 0.5468, 0.8989, 0.5468, 0.943, 0.5223, 0.8638, 0.5468, 0.8989, 0.5223, 0.9, 0.5223, 0.8638, 0.5468, 0.8636, 0.5468, 0.8989, 0.5223, 0.8246, 0.5468, 0.8636, 0.5223, 0.8638, 0.5223, 0.8246, 0.5468, 0.8252, 0.5468, 0.8636, 0.5223, 0.7903, 0.5468, 0.8252, 0.5223, 0.8246, 0.5223, 0.7903, 0.5468, 0.7928, 0.5468, 0.8252, 0.5223, 0.7542, 0.5468, 0.7928, 0.5223, 0.7903, 0.4997, 0.7512, 0.5223, 0.7542, 0.5223, 0.7903, 0.4997, 0.7339, 0.5223, 0.7542, 0.4997, 0.7512, 0.4997, 0.7512, 0.4943, 0.7339, 0.4997, 0.7339, 0.4997, 0.7512, 0.4943, 0.7507, 0.4943, 0.7339, 0.4997, 0.7877, 0.4943, 0.7507, 0.4997, 0.7512, 0.4997, 0.7512, 0.5223, 0.7903, 0.4997, 0.7877, 0.4997, 0.7877, 0.5223, 0.7903, 0.5223, 0.8246, 0.4997, 0.7877, 0.5223, 0.8246, 0.4997, 0.8241, 0.4997, 0.8241, 0.5223, 0.8246, 0.5223, 0.8638, 0.4997, 0.8241, 0.5223, 0.8638, 0.4997, 0.8641, 0.4997, 0.8641, 0.5223, 0.8638, 0.5223, 0.9, 0.4997, 0.8641, 0.5223, 0.9, 0.4997, 0.9011, 0.4997, 0.9011, 0.5223, 0.9, 0.5223, 0.9437, 0.4997, 0.9011, 0.5223, 0.9437, 0.4997, 0.9443, 0.4997, 0.9443, 0.4943, 0.901, 0.4997, 0.9011, 0.4997, 0.9443, 0.4943, 0.9449, 0.4943, 0.901, 0.4997, 0.7877, 0.4943, 0.7875, 0.4943, 0.7507, 0.4997, 0.8241, 0.4943, 0.7875, 0.4997, 0.7877, 0.4997, 0.8241, 0.4943, 0.8242, 0.4943, 0.7875, 0.4997, 0.8641, 0.4943, 0.8242, 0.4997, 0.8241, 0.4997, 0.8641, 0.4943, 0.864, 0.4943, 0.8242, 0.4997, 0.9011, 0.4943, 0.864, 0.4997, 0.8641, 0.4997, 0.9011, 0.4943, 0.901, 0.4943, 0.864, 0.5061, 0.1302, 0.5959, 0.08778, 0.5304, 0.06257, 0.5061, 0.1302, 0.6217, 0.1418, 0.5959, 0.08778, 0.5061, 0.1302, 0.6306, 0.2122, 0.6217, 0.1418, 0.5061, 0.1302, 0.587, 0.268, 0.6306, 0.2122, 0.5061, 0.1302, 0.5021, 0.2448, 0.587, 0.268, 0.7719, 0.8109, 0.7226, 0.7897, 0.7226, 0.8109, 0.7719, 0.8109, 0.7719, 0.7897, 0.7226, 0.7897, 0.7719, 0.7897, 0.7226, 0.7678, 0.7226, 0.7897, 0.7719, 0.7897, 0.7719, 0.7678, 0.7226, 0.7678, 0.7719, 0.7678, 0.7226, 0.7453, 0.7226, 0.7678, 0.7719, 0.7678, 0.7719, 0.7453, 0.7226, 0.7453, 0.7719, 0.7453, 0.7226, 0.7235, 0.7226, 0.7453, 0.7719, 0.7453, 0.7719, 0.7235, 0.7226, 0.7235, 0.7719, 0.7235, 0.7226, 0.7009, 0.7226, 0.7235, 0.7719, 0.7235, 0.7719, 0.7009, 0.7226, 0.7009, 0.7719, 0.7009, 0.7226, 0.6783, 0.7226, 0.7009, 0.7719, 0.7009, 0.7719, 0.6783, 0.7226, 0.6783, 0.7719, 0.6783, 0.7226, 0.6582, 0.7226, 0.6783, 0.7719, 0.6783, 0.7719, 0.6582, 0.7226, 0.6582, 0.965, 0.6663, 0.993, 0.6663, 0.993, 0.7305, 0.965, 0.6663, 0.993, 0.7305, 0.965, 0.7305, 0.9386, 0.7305, 0.965, 0.6663, 0.965, 0.7305, 0.9386, 0.7305, 0.9386, 0.6663, 0.965, 0.6663, 0.9082, 0.7305, 0.9386, 0.6663, 0.9386, 0.7305, 0.9082, 0.7305, 0.9082, 0.6663, 0.9386, 0.6663, 0.8756, 0.7305, 0.9082, 0.6663, 0.9082, 0.7305, 0.8756, 0.7305, 0.8756, 0.6663, 0.9082, 0.6663, 0.8483, 0.7305, 0.8756, 0.6663, 0.8756, 0.7305, 0.8483, 0.7305, 0.8483, 0.6663, 0.8756, 0.6663, 0.8182, 0.7305, 0.8483, 0.6663, 0.8483, 0.7305, 0.8182, 0.7305, 0.8182, 0.6663, 0.8483, 0.6663, 0.7891, 0.7305, 0.8182, 0.6663, 0.8182, 0.7305, 0.7891, 0.7305, 0.7891, 0.6663, 0.8182, 0.6663, 0.7127, 0.6719, 0.6867, 0.6568, 0.7127, 0.6568, 0.7127, 0.6719, 0.6867, 0.6719, 0.6867, 0.6568, 0.7127, 0.6861, 0.6867, 0.6719, 0.7127, 0.6719, 0.7127, 0.6861, 0.6867, 0.6861, 0.6867, 0.6719, 0.7127, 0.7026, 0.6867, 0.6861, 0.7127, 0.6861, 0.7127, 0.7026, 0.6867, 0.7026, 0.6867, 0.6861, 0.7127, 0.7202, 0.6867, 0.7026, 0.7127, 0.7026, 0.7127, 0.7202, 0.6867, 0.7202, 0.6867, 0.7026, 0.7127, 0.7349, 0.6867, 0.7202, 0.7127, 0.7202, 0.7127, 0.7349, 0.6867, 0.7349, 0.6867, 0.7202, 0.7127, 0.7512, 0.6867, 0.7349, 0.7127, 0.7349, 0.7127, 0.7512, 0.6867, 0.7512, 0.6867, 0.7349, 0.7127, 0.7668, 0.6867, 0.7512, 0.7127, 0.7512, 0.7127, 0.7668, 0.6867, 0.7668, 0.6867, 0.7512])
me_spygib003_reference.materials.append(mat_spy_red_gib)
me_spygib003_reference.use_remesh_fix_poles = True
me_spygib003_reference.use_remesh_preserve_attributes = False
me_spygib003_reference.use_mirror_vertex_groups = False
me_spygib003_reference.update()
me_spygib003_reference.normals_split_custom_set([tuple(v) for v in zip(*[iter([0.3161, 0.0001777, -0.9487, 0.6058, 0.08244, -0.7913, 0.3824, -0.8824, 0.2742, 0.9547, -0.2205, 0.1998, 0.3824, -0.8824, 0.2742, 0.2902, -0.6917, 0.6614, 0.3161, 0.0001777, -0.9487, 0.3824, -0.8824, 0.2742, 0.9547, -0.2205, 0.1998, 0.9547, -0.2205, 0.1998, 0.2353, -0.281, -0.9304, 0.3161, 0.0001777, -0.9487, 0.3398, -0.7344, 0.5876, 0.9759, 0.1626, 0.1458, 0.324, -0.7017, 0.6345, 0.324, -0.7017, 0.6345, 0.9759, 0.1626, 0.1458, 0.8785, 0.2859, 0.3827, 0.324, -0.7017, 0.6345, 0.8785, 0.2859, 0.3827, 0.2356, -0.6008, 0.7639, 0.2356, -0.6008, 0.7639, 0.8785, 0.2859, 0.3827, 0.6855, 0.3333, 0.6473, 0.2356, -0.6008, 0.7639, 0.6855, 0.3333, 0.6473, 0.166, -0.5394, 0.8255, 0.2902, -0.6917, 0.6614, 0.166, -0.5394, 0.8255, 0.6855, 0.3333, 0.6473, 0.2902, -0.6917, 0.6614, 0.6855, 0.3333, 0.6473, 0.6889, 0.1154, 0.7156, 0.9547, -0.2205, 0.1998, 0.2902, -0.6917, 0.6614, 0.6889, 0.1154, 0.7156, 0.6889, 0.1154, 0.7156, 0.9613, 0.2294, 0.1527, 0.9547, -0.2205, 0.1998, 0.9547, -0.2205, 0.1998, 0.9613, 0.2294, 0.1527, 0.2353, -0.281, -0.9304, 0.9613, 0.2294, 0.1527, 0.5207, -0.3476, -0.7798, 0.2353, -0.281, -0.9304, 0.9613, 0.2294, 0.1527, 0.5533, 0.8319, -0.04317, 0.5207, -0.3476, -0.7798, 0.009039, 0.2667, -0.9637, 0.5207, -0.3476, -0.7798, 0.5533, 0.8319, -0.04317, 0.009039, 0.2667, -0.9637, 0.5533, 0.8319, -0.04317, -0.2829, 0.8522, -0.4402, 0.009039, 0.2667, -0.9637, -0.2829, 0.8522, -0.4402, -0.7598, 0.3631, -0.5394, -0.2829, 0.8522, -0.4402, -0.8064, 0.3657, -0.4647, -0.7598, 0.3631, -0.5394, -0.8983, -0.1516, -0.4125, -0.7598, 0.3631, -0.5394, -0.8064, 0.3657, -0.4647, -0.8983, -0.1516, -0.4125, -0.8064, 0.3657, -0.4647, -0.7712, 0.3695, -0.5184, 0.8785, 0.2859, 0.3827, 0.9759, 0.1626, 0.1458, 0.912, 0.2103, -0.3521, 0.5533, 0.8319, -0.04317, -0.3968, 0.8901, -0.2244, -0.2829, 0.8522, -0.4402, -0.2829, 0.8522, -0.4402, -0.3968, 0.8901, -0.2244, -0.8064, 0.3657, -0.4647, -0.8064, 0.3657, -0.4647, -0.3968, 0.8901, -0.2244, -0.4302, 0.8765, -0.2162, -0.8064, 0.3657, -0.4647, -0.4302, 0.8765, -0.2162, -0.7712, 0.3695, -0.5184, -0.4302, 0.8765, -0.2162, -0.7237, 0.4103, -0.5549, -0.7712, 0.3695, -0.5184, -0.3968, 0.8901, -0.2244, 0.561, 0.7148, 0.4174, -0.4302, 0.8765, -0.2162, -0.3968, 0.8901, -0.2244, 0.4884, 0.7717, 0.4073, 0.561, 0.7148, 0.4174, 0.5533, 0.8319, -0.04317, 0.4884, 0.7717, 0.4073, -0.3968, 0.8901, -0.2244, 0.4884, 0.7717, 0.4073, 0.5533, 0.8319, -0.04317, 0.9613, 0.2294, 0.1527, -0.4302, 0.8765, -0.2162, -0.3927, 0.8817, -0.2614, -0.7237, 0.4103, -0.5549, -0.4302, 0.8765, -0.2162, 0.5148, 0.7852, 0.3441, -0.3927, 0.8817, -0.2614, -0.4302, 0.8765, -0.2162, 0.561, 0.7148, 0.4174, 0.5148, 0.7852, 0.3441, 0.5148, 0.7852, 0.3441, 0.561, 0.7148, 0.4174, 0.8728, 0.2736, 0.4041, 0.4884, 0.7717, 0.4073, 0.8728, 0.2736, 0.4041, 0.561, 0.7148, 0.4174, 0.4884, 0.7717, 0.4073, 0.7529, 0.2609, 0.6042, 0.8728, 0.2736, 0.4041, 0.4884, 0.7717, 0.4073, 0.9613, 0.2294, 0.1527, 0.7529, 0.2609, 0.6042, 0.6889, 0.1154, 0.7156, 0.7529, 0.2609, 0.6042, 0.9613, 0.2294, 0.1527, 0.6855, 0.3333, 0.6473, 0.7529, 0.2609, 0.6042, 0.6889, 0.1154, 0.7156, 0.6855, 0.3333, 0.6473, 0.8728, 0.2736, 0.4041, 0.7529, 0.2609, 0.6042, 0.8785, 0.2859, 0.3827, 0.8728, 0.2736, 0.4041, 0.6855, 0.3333, 0.6473, 0.8785, 0.2859, 0.3827, 0.9341, 0.3569, 0.0008221, 0.8728, 0.2736, 0.4041, 0.8785, 0.2859, 0.3827, 0.912, 0.2103, -0.3521, 0.9341, 0.3569, 0.0008221, 0.9341, 0.3569, 0.0008221, 0.912, 0.2103, -0.3521, 0.9888, -0.09304, 0.1165, 0.9341, 0.3569, 0.0008221, 0.9888, -0.09304, 0.1165, 0.9642, -0.02288, 0.2643, 0.8728, 0.2736, 0.4041, 0.9341, 0.3569, 0.0008221, 0.9642, -0.02288, 0.2643, 0.8728, 0.2736, 0.4041, 0.9642, -0.02288, 0.2643, 0.9003, -0.07958, 0.4278, 0.5148, 0.7852, 0.3441, 0.8728, 0.2736, 0.4041, 0.9003, -0.07958, 0.4278, 0.9642, -0.02288, 0.2643, 0.8209, -0.4272, 0.3791, 0.9003, -0.07958, 0.4278, -0.2843, 0.8915, -0.3526, -0.3927, 0.8817, -0.2614, 0.5148, 0.7852, 0.3441, 0.6535, 0.5506, 0.5195, -0.2843, 0.8915, -0.3526, 0.5148, 0.7852, 0.3441, 0.6535, 0.5506, 0.5195, -0.2519, 0.8851, -0.3914, -0.2843, 0.8915, -0.3526, 0.0369, -0.813, 0.5811, 0.6884, -0.6955, 0.2058, 0.88, 0.366, 0.3027, 0.0369, -0.813, 0.5811, 0.88, 0.366, 0.3027, 0.2741, 0.6281, 0.7283, 0.0369, -0.813, 0.5811, 0.2741, 0.6281, 0.7283, 0.2237, 0.7661, 0.6025, 0.0369, -0.813, 0.5811, 0.2237, 0.7661, 0.6025, -0.07226, -0.9035, 0.4224, 0.2237, 0.7661, 0.6025, 0.1847, -0.9336, 0.307, -0.07226, -0.9035, 0.4224, 0.2237, 0.7661, 0.6025, 0.4446, 0.7177, 0.5359, 0.1847, -0.9336, 0.307, 0.8209, -0.4272, 0.3791, 0.1847, -0.9336, 0.307, 0.4446, 0.7177, 0.5359, 0.8209, -0.4272, 0.3791, 0.8481, -0.1697, 0.502, 0.1847, -0.9336, 0.307, 0.9642, -0.02288, 0.2643, 0.8481, -0.1697, 0.502, 0.8209, -0.4272, 0.3791, 0.9642, -0.02288, 0.2643, 0.8573, -0.1221, 0.5001, 0.8481, -0.1697, 0.502, 0.9642, -0.02288, 0.2643, 0.9888, -0.09304, 0.1165, 0.8573, -0.1221, 0.5001, 0.5165, -0.7435, 0.4246, 0.8573, -0.1221, 0.5001, 0.9888, -0.09304, 0.1165, 0.5165, -0.7435, 0.4246, 0.9888, -0.09304, 0.1165, 0.4814, -0.8723, 0.08537, 0.5073, -0.03687, -0.861, 0.4814, -0.8723, 0.08537, 0.9888, -0.09304, 0.1165, 0.5073, -0.03687, -0.861, 0.9888, -0.09304, 0.1165, 0.912, 0.2103, -0.3521, 0.8835, 0.4145, 0.2182, 0.5073, -0.03687, -0.861, 0.912, 0.2103, -0.3521, 0.8835, 0.4145, 0.2182, 0.912, 0.2103, -0.3521, 0.9759, 0.1626, 0.1458, 0.3398, -0.7344, 0.5876, 0.8835, 0.4145, 0.2182, 0.9759, 0.1626, 0.1458, 0.6526, 0.6597, 0.3727, 0.2791, -0.7374, 0.615, 0.8193, 0.5266, 0.2266, 0.6526, 0.6597, 0.3727, 0.2743, -0.7173, 0.6406, 0.2791, -0.7374, 0.615, 0.3398, -0.7344, 0.5876, 0.2743, -0.7173, 0.6406, 0.6526, 0.6597, 0.3727, 0.3398, -0.7344, 0.5876, 0.6526, 0.6597, 0.3727, 0.8835, 0.4145, 0.2182, 0.6526, 0.6597, 0.3727, 0.5073, -0.03687, -0.861, 0.8835, 0.4145, 0.2182, 0.6526, 0.6597, 0.3727, -0.2732, 0.6496, -0.7095, 0.5073, -0.03687, -0.861, 0.8193, 0.5266, 0.2266, -0.2732, 0.6496, -0.7095, 0.6526, 0.6597, 0.3727, 0.8193, 0.5266, 0.2266, -0.1651, 0.561, -0.8112, -0.2732, 0.6496, -0.7095, 0.8193, 0.5266, 0.2266, 0.2627, 0.09948, -0.9597, -0.1651, 0.561, -0.8112, 0.8193, 0.5266, 0.2266, 0.96, 0.01503, -0.2794, 0.2627, 0.09948, -0.9597, 0.96, 0.01503, -0.2794, 0.8193, 0.5266, 0.2266, 0.2791, -0.7374, 0.615, 0.96, 0.01503, -0.2794, 0.2791, -0.7374, 0.615, 0.5503, -0.8268, 0.1164, 0.7896, -0.5349, 0.3007, 0.792, 0.542, 0.281, 0.1937, 0.7352, 0.6495, 0.7896, -0.5349, 0.3007, 0.1937, 0.7352, 0.6495, 0.2039, -0.7175, 0.666, 0.2039, -0.7175, 0.666, 0.1937, 0.7352, 0.6495, 0.1303, 0.8712, 0.4733, 0.2039, -0.7175, 0.666, 0.1303, 0.8712, 0.4733, 0.09684, -0.8307, 0.5482, 0.4083, 0.8422, 0.352, 0.09684, -0.8307, 0.5482, 0.1303, 0.8712, 0.4733, 0.4083, 0.8422, 0.352, 0.2784, -0.8325, 0.4791, 0.09684, -0.8307, 0.5482, 0.4083, 0.8422, 0.352, 0.5165, -0.7435, 0.4246, 0.2784, -0.8325, 0.4791, 0.4083, 0.8422, 0.352, 0.8573, -0.1221, 0.5001, 0.5165, -0.7435, 0.4246, 0.4088, 0.7695, 0.4907, 0.8481, -0.1697, 0.502, 0.8573, -0.1221, 0.5001, 0.4088, 0.7695, 0.4907, 0.8573, -0.1221, 0.5001, 0.1869, -0.9069, 0.3777, 0.1444, 0.7841, 0.6036, 0.4088, 0.7695, 0.4907, 0.1869, -0.9069, 0.3777, 0.1444, 0.7841, 0.6036, 0.1869, -0.9069, 0.3777, -0.06293, -0.8834, 0.4644, 0.07698, -0.7814, 0.6193, 0.1444, 0.7841, 0.6036, -0.06293, -0.8834, 0.4644, 0.07698, -0.7814, 0.6193, 0.2498, 0.6559, 0.7123, 0.1444, 0.7841, 0.6036, 0.07698, -0.7814, 0.6193, 0.8407, 0.4148, 0.3479, 0.2498, 0.6559, 0.7123, 0.07698, -0.7814, 0.6193, 0.7574, -0.5888, 0.2821, 0.8407, 0.4148, 0.3479, 0.2784, -0.8325, 0.4791, -0.4361, -0.7027, -0.5622, -0.1346, -0.7248, -0.6757, -0.4361, -0.7027, -0.5622, 0.2784, -0.8325, 0.4791, 0.5165, -0.7435, 0.4246, -0.05488, -0.7209, -0.6909, 0.09684, -0.8307, 0.5482, 0.2784, -0.8325, 0.4791, -0.05488, -0.7209, -0.6909, 0.2784, -0.8325, 0.4791, -0.1346, -0.7248, -0.6757, -0.1346, -0.7248, -0.6757, -0.01157, 0.6516, -0.7585, -0.05488, -0.7209, -0.6909, -0.1346, -0.7248, -0.6757, -0.05553, 0.6615, -0.7479, -0.01157, 0.6516, -0.7585, -0.4361, -0.7027, -0.5622, -0.05553, 0.6615, -0.7479, -0.1346, -0.7248, -0.6757, -0.4361, -0.7027, -0.5622, -0.2798, 0.7232, -0.6314, -0.05553, 0.6615, -0.7479, 0.555, -0.4581, -0.6944, 0.7896, -0.5349, 0.3007, 0.2039, -0.7175, 0.666, 0.555, -0.4581, -0.6944, 0.2039, -0.7175, 0.666, 0.1165, -0.6714, -0.7319, 0.1165, -0.6714, -0.7319, 0.2039, -0.7175, 0.666, 0.09684, -0.8307, 0.5482, 0.1165, -0.6714, -0.7319, 0.09684, -0.8307, 0.5482, 0.009008, -0.7086, -0.7056, 0.009008, -0.7086, -0.7056, 0.09684, -0.8307, 0.5482, -0.05488, -0.7209, -0.6909, -0.05488, -0.7209, -0.6909, 0.01302, 0.6714, -0.741, 0.009008, -0.7086, -0.7056, -0.05488, -0.7209, -0.6909, -0.01157, 0.6516, -0.7585, 0.01302, 0.6714, -0.741, -0.01157, 0.6516, -0.7585, 0.1303, 0.8712, 0.4733, 0.01302, 0.6714, -0.741, -0.05553, 0.6615, -0.7479, 0.1303, 0.8712, 0.4733, -0.01157, 0.6516, -0.7585, -0.05553, 0.6615, -0.7479, 0.4083, 0.8422, 0.352, 0.1303, 0.8712, 0.4733, -0.05553, 0.6615, -0.7479, -0.2798, 0.7232, -0.6314, 0.4083, 0.8422, 0.352, 0.4083, 0.8422, 0.352, -0.2798, 0.7232, -0.6314, -0.5851, 0.05438, -0.8091, -0.5851, 0.05438, -0.8091, -0.2798, 0.7232, -0.6314, -0.4361, -0.7027, -0.5622, -0.5851, 0.05438, -0.8091, -0.4361, -0.7027, -0.5622, -0.5084, -0.6992, -0.5026, -0.4361, -0.7027, -0.5622, 0.5165, -0.7435, 0.4246, -0.5084, -0.6992, -0.5026, -0.4772, -0.7818, -0.4012, -0.5084, -0.6992, -0.5026, 0.5165, -0.7435, 0.4246, -0.4772, -0.7818, -0.4012, 0.5165, -0.7435, 0.4246, 0.4814, -0.8723, 0.08537, -0.4772, -0.7818, -0.4012, 0.4814, -0.8723, 0.08537, -0.4279, -0.8877, -0.1702, 0.1165, -0.6714, -0.7319, 0.01302, 0.6714, -0.741, 0.08758, 0.6814, -0.7266, 0.1165, -0.6714, -0.7319, 0.009008, -0.7086, -0.7056, 0.01302, 0.6714, -0.741, -0.4772, -0.7818, -0.4012, -0.5851, 0.05438, -0.8091, -0.5084, -0.6992, -0.5026, -0.4772, -0.7818, -0.4012, -0.6784, -0.02754, -0.7342, -0.5851, 0.05438, -0.8091, -0.6784, -0.02754, -0.7342, -0.4772, -0.7818, -0.4012, -0.4279, -0.8877, -0.1702, -0.6784, -0.02754, -0.7342, -0.4279, -0.8877, -0.1702, -0.854, -0.07888, -0.5143, -0.854, -0.07888, -0.5143, -0.4279, -0.8877, -0.1702, -0.6186, -0.7843, -0.0468, 0.792, 0.542, 0.281, 0.7896, -0.5349, 0.3007, 0.555, -0.4581, -0.6944, 0.792, 0.542, 0.281, 0.555, -0.4581, -0.6944, 0.5132, 0.514, -0.6873, 0.1165, -0.6714, -0.7319, 0.5132, 0.514, -0.6873, 0.555, -0.4581, -0.6944, 0.1165, -0.6714, -0.7319, 0.08758, 0.6814, -0.7266, 0.5132, 0.514, -0.6873, 0.08758, 0.6814, -0.7266, 0.792, 0.542, 0.281, 0.5132, 0.514, -0.6873, 0.08758, 0.6814, -0.7266, 0.1937, 0.7352, 0.6495, 0.792, 0.542, 0.281, 0.1937, 0.7352, 0.6495, 0.08758, 0.6814, -0.7266, 0.01302, 0.6714, -0.741, 0.1937, 0.7352, 0.6495, 0.01302, 0.6714, -0.741, 0.1303, 0.8712, 0.4733, 0.4083, 0.8422, 0.352, -0.5851, 0.05438, -0.8091, 0.8573, -0.1221, 0.5001, -0.432, -0.6313, -0.6441, 0.8573, -0.1221, 0.5001, -0.5851, 0.05438, -0.8091, -0.432, -0.6313, -0.6441, 0.1869, -0.9069, 0.3777, 0.8573, -0.1221, 0.5001, 0.7574, -0.5888, 0.2821, 0.08888, -0.6419, -0.7616, 0.5578, -0.4821, -0.6756, 0.7574, -0.5888, 0.2821, 0.07698, -0.7814, 0.6193, 0.08888, -0.6419, -0.7616, 0.02741, -0.651, -0.7586, 0.08888, -0.6419, -0.7616, 0.07698, -0.7814, 0.6193, 0.02741, -0.651, -0.7586, 0.07698, -0.7814, 0.6193, -0.06293, -0.8834, 0.4644, -0.06293, -0.8834, 0.4644, -0.04277, -0.6351, -0.7712, 0.02741, -0.651, -0.7586, -0.04277, -0.6351, -0.7712, -0.06293, -0.8834, 0.4644, 0.1869, -0.9069, 0.3777, -0.04277, -0.6351, -0.7712, 0.1869, -0.9069, 0.3777, -0.1761, -0.6156, -0.7682, 0.1869, -0.9069, 0.3777, -0.432, -0.6313, -0.6441, -0.1761, -0.6156, -0.7682, -0.2539, 0.7883, -0.5604, -0.1761, -0.6156, -0.7682, -0.432, -0.6313, -0.6441, -0.2539, 0.7883, -0.5604, -0.432, -0.6313, -0.6441, -0.5851, 0.05438, -0.8091, -0.2539, 0.7883, -0.5604, -0.5851, 0.05438, -0.8091, -0.5265, 0.1822, -0.8304, -0.6784, -0.02754, -0.7342, -0.5265, 0.1822, -0.8304, -0.5851, 0.05438, -0.8091, -0.6784, -0.02754, -0.7342, -0.5978, 0.1944, -0.7777, -0.5265, 0.1822, -0.8304, -0.5978, 0.1944, -0.7777, -0.6784, -0.02754, -0.7342, -0.854, -0.07888, -0.5143, -0.5978, 0.1944, -0.7777, -0.854, -0.07888, -0.5143, -0.7916, 0.1828, -0.583, -0.7916, 0.1828, -0.583, -0.854, -0.07888, -0.5143, -0.8788, -0.03769, -0.4757, -0.854, -0.07888, -0.5143, -0.6186, -0.7843, -0.0468, -0.8788, -0.03769, -0.4757, -0.5529, -0.8324, 0.0384, -0.8788, -0.03769, -0.4757, -0.6186, -0.7843, -0.0468, -0.3457, -0.8833, 0.3168, -0.5529, -0.8324, 0.0384, -0.6186, -0.7843, -0.0468, -0.3457, -0.8833, 0.3168, -0.2994, -0.869, 0.3939, -0.5529, -0.8324, 0.0384, -0.5529, -0.8324, 0.0384, -0.8983, -0.1516, -0.4125, -0.8788, -0.03769, -0.4757, -0.6028, -0.7973, -0.03098, -0.8983, -0.1516, -0.4125, -0.5529, -0.8324, 0.0384, 0.4814, -0.8723, 0.08537, -0.09218, -0.9787, -0.1832, -0.4279, -0.8877, -0.1702, -0.6186, -0.7843, -0.0468, -0.4279, -0.8877, -0.1702, -0.09218, -0.9787, -0.1832, -0.6186, -0.7843, -0.0468, -0.09218, -0.9787, -0.1832, -0.3496, -0.9325, 0.09041, -0.6186, -0.7843, -0.0468, -0.3496, -0.9325, 0.09041, -0.3457, -0.8833, 0.3168, -0.3496, -0.9325, 0.09041, 0.2356, -0.6008, 0.7639, -0.3457, -0.8833, 0.3168, 0.2356, -0.6008, 0.7639, -0.2994, -0.869, 0.3939, -0.3457, -0.8833, 0.3168, 0.2356, -0.6008, 0.7639, 0.166, -0.5394, 0.8255, -0.2994, -0.869, 0.3939, 0.166, -0.5394, 0.8255, -0.5529, -0.8324, 0.0384, -0.2994, -0.869, 0.3939, 0.166, -0.5394, 0.8255, 0.2902, -0.6917, 0.6614, -0.5529, -0.8324, 0.0384, 0.2902, -0.6917, 0.6614, -0.6028, -0.7973, -0.03098, -0.5529, -0.8324, 0.0384, 0.2902, -0.6917, 0.6614, 0.3824, -0.8824, 0.2742, -0.6028, -0.7973, -0.03098, -0.6028, -0.7973, -0.03098, 0.3824, -0.8824, 0.2742, 0.6058, 0.08244, -0.7913, -0.6028, -0.7973, -0.03098, 0.6058, 0.08244, -0.7913, 0.9327, 0.2557, -0.2541, -0.9167, -0.144, -0.3728, -0.6028, -0.7973, -0.03098, 0.9327, 0.2557, -0.2541, -0.6028, -0.7973, -0.03098, -0.9167, -0.144, -0.3728, -0.8983, -0.1516, -0.4125, -0.8983, -0.1516, -0.4125, -0.9167, -0.144, -0.3728, -0.7598, 0.3631, -0.5394, -0.7598, 0.3631, -0.5394, -0.9167, -0.144, -0.3728, 0.2237, -0.2071, -0.9524, -0.7598, 0.3631, -0.5394, 0.2237, -0.2071, -0.9524, 0.009039, 0.2667, -0.9637, -0.9167, -0.144, -0.3728, 0.9327, 0.2557, -0.2541, 0.2237, -0.2071, -0.9524, -0.3496, -0.9325, 0.09041, -0.09218, -0.9787, -0.1832, -0.3496, -0.8196, -0.4539, -0.2732, 0.6496, -0.7095, -0.1651, 0.561, -0.8112, -0.627, -0.6561, -0.4201, -0.2732, 0.6496, -0.7095, -0.627, -0.6561, -0.4201, -0.6118, -0.6556, -0.4426, -0.2732, 0.6496, -0.7095, -0.6118, -0.6556, -0.4426, -0.3496, -0.8196, -0.4539, -0.2732, 0.6496, -0.7095, -0.3496, -0.8196, -0.4539, 0.5073, -0.03687, -0.861, -0.3496, -0.8196, -0.4539, -0.09218, -0.9787, -0.1832, 0.5073, -0.03687, -0.861, 0.4814, -0.8723, 0.08537, 0.5073, -0.03687, -0.861, -0.09218, -0.9787, -0.1832, -0.3496, -0.9325, 0.09041, 0.324, -0.7017, 0.6345, 0.2356, -0.6008, 0.7639, -0.3496, -0.8196, -0.4539, 0.324, -0.7017, 0.6345, -0.3496, -0.9325, 0.09041, -0.3496, -0.8196, -0.4539, 0.3398, -0.7344, 0.5876, 0.324, -0.7017, 0.6345, 0.2743, -0.7173, 0.6406, 0.3398, -0.7344, 0.5876, -0.3496, -0.8196, -0.4539, 0.2743, -0.7173, 0.6406, -0.3496, -0.8196, -0.4539, -0.6118, -0.6556, -0.4426, -0.6118, -0.6556, -0.4426, 0.2791, -0.7374, 0.615, 0.2743, -0.7173, 0.6406, -0.6118, -0.6556, -0.4426, -0.627, -0.6561, -0.4201, 0.2791, -0.7374, 0.615, -0.1169, -0.7493, -0.6518, 0.2791, -0.7374, 0.615, -0.627, -0.6561, -0.4201, -0.1651, 0.561, -0.8112, -0.1169, -0.7493, -0.6518, -0.627, -0.6561, -0.4201, -0.1651, 0.561, -0.8112, 0.2627, 0.09948, -0.9597, -0.1169, -0.7493, -0.6518, 0.5503, -0.8268, 0.1164, 0.2627, 0.09948, -0.9597, 0.96, 0.01503, -0.2794, 0.5503, -0.8268, 0.1164, -0.1169, -0.7493, -0.6518, 0.2627, 0.09948, -0.9597, -0.1169, -0.7493, -0.6518, 0.5503, -0.8268, 0.1164, 0.2791, -0.7374, 0.615, 0.6684, -0.7176, 0.1958, 0.7008, 0.4887, -0.5197, 0.8099, 0.3757, 0.4505, 0.6684, -0.7176, 0.1958, 0.5318, -0.3752, -0.7593, 0.7008, 0.4887, -0.5197, 0.7008, 0.4887, -0.5197, 0.5318, -0.3752, -0.7593, 0.1207, -0.5026, -0.856, 0.1207, -0.5026, -0.856, 0.5318, -0.3752, -0.7593, 0.6684, -0.7176, 0.1958, 0.1207, -0.5026, -0.856, 0.6684, -0.7176, 0.1958, -0.03303, -0.8646, 0.5014, -0.03345, -0.9548, 0.2954, 0.1207, -0.5026, -0.856, -0.03303, -0.8646, 0.5014, -0.03303, -0.8646, 0.5014, 0.6684, -0.7176, 0.1958, 0.8099, 0.3757, 0.4505, -0.03303, -0.8646, 0.5014, 0.8099, 0.3757, 0.4505, 0.2435, 0.5301, 0.8122, 0.2435, 0.5301, 0.8122, 0.8099, 0.3757, 0.4505, 0.7008, 0.4887, -0.5197, 0.2435, 0.5301, 0.8122, 0.7008, 0.4887, -0.5197, 0.3885, 0.7559, -0.527, 0.7008, 0.4887, -0.5197, 0.1207, -0.5026, -0.856, 0.3885, 0.7559, -0.527, 0.3885, 0.7559, -0.527, 0.1207, -0.5026, -0.856, 0.0565, -0.5117, -0.8573, -0.03345, -0.9548, 0.2954, 0.0565, -0.5117, -0.8573, 0.1207, -0.5026, -0.856, -0.03345, -0.9548, 0.2954, -0.09715, -0.4929, -0.8647, 0.0565, -0.5117, -0.8573, -0.09715, -0.4929, -0.8647, -0.03345, -0.9548, 0.2954, 0.2637, -0.9521, 0.1548, -0.09715, -0.4929, -0.8647, 0.2637, -0.9521, 0.1548, -0.2199, -0.4811, -0.8486, 0.2637, -0.9521, 0.1548, -0.2565, -0.6174, -0.7436, -0.2199, -0.4811, -0.8486, -0.2301, 0.8838, -0.4074, -0.2199, -0.4811, -0.8486, -0.2565, -0.6174, -0.7436, -0.4617, 0.3525, -0.814, -0.2301, 0.8838, -0.4074, -0.2565, -0.6174, -0.7436, -0.4617, 0.3525, -0.814, -0.2519, 0.8851, -0.3914, -0.2301, 0.8838, -0.4074, -0.5653, 0.4321, -0.7027, -0.2519, 0.8851, -0.3914, -0.4617, 0.3525, -0.814, -0.5653, 0.4321, -0.7027, -0.2843, 0.8915, -0.3526, -0.2519, 0.8851, -0.3914, -0.2843, 0.8915, -0.3526, -0.5653, 0.4321, -0.7027, -0.7237, 0.4103, -0.5549, -0.2843, 0.8915, -0.3526, -0.7237, 0.4103, -0.5549, -0.3927, 0.8817, -0.2614, 0.5148, 0.7852, 0.3441, 0.9003, -0.07958, 0.4278, 0.8209, -0.4272, 0.3791, 0.5148, 0.7852, 0.3441, 0.8209, -0.4272, 0.3791, 0.6535, 0.5506, 0.5195, 0.39, 0.6409, 0.6612, 0.6535, 0.5506, 0.5195, 0.8209, -0.4272, 0.3791, 0.39, 0.6409, 0.6612, -0.2519, 0.8851, -0.3914, 0.6535, 0.5506, 0.5195, 0.39, 0.6409, 0.6612, -0.2301, 0.8838, -0.4074, -0.2519, 0.8851, -0.3914, -0.0916, 0.875, -0.4754, -0.2301, 0.8838, -0.4074, 0.39, 0.6409, 0.6612, -0.2301, 0.8838, -0.4074, -0.0916, 0.875, -0.4754, -0.2199, -0.4811, -0.8486, 0.06986, 0.8588, -0.5075, -0.2199, -0.4811, -0.8486, -0.0916, 0.875, -0.4754, 0.06986, 0.8588, -0.5075, -0.09715, -0.4929, -0.8647, -0.2199, -0.4811, -0.8486, 0.06986, 0.8588, -0.5075, 0.0565, -0.5117, -0.8573, -0.09715, -0.4929, -0.8647, 0.06986, 0.8588, -0.5075, 0.2989, 0.8032, -0.5153, 0.0565, -0.5117, -0.8573, 0.3885, 0.7559, -0.527, 0.0565, -0.5117, -0.8573, 0.2989, 0.8032, -0.5153, 0.2435, 0.5301, 0.8122, 0.3885, 0.7559, -0.527, 0.2989, 0.8032, -0.5153, 0.2435, 0.5301, 0.8122, 0.2989, 0.8032, -0.5153, 0.2065, 0.6558, 0.7262, -0.03303, -0.8646, 0.5014, 0.2435, 0.5301, 0.8122, 0.2065, 0.6558, 0.7262, -0.03303, -0.8646, 0.5014, 0.2065, 0.6558, 0.7262, -0.03345, -0.9548, 0.2954, 0.2637, -0.9521, 0.1548, -0.03345, -0.9548, 0.2954, 0.2065, 0.6558, 0.7262, 0.2637, -0.9521, 0.1548, 0.2065, 0.6558, 0.7262, 0.39, 0.6409, 0.6612, 0.39, 0.6409, 0.6612, 0.8209, -0.4272, 0.3791, 0.2637, -0.9521, 0.1548, 0.2989, 0.8032, -0.5153, 0.06986, 0.8588, -0.5075, 0.2065, 0.6558, 0.7262, 0.39, 0.6409, 0.6612, 0.2065, 0.6558, 0.7262, 0.06986, 0.8588, -0.5075, 0.39, 0.6409, 0.6612, 0.06986, 0.8588, -0.5075, -0.0916, 0.875, -0.4754, -0.8983, -0.1516, -0.4125, -0.7712, 0.3695, -0.5184, -0.8788, -0.03769, -0.4757, -0.7237, 0.4103, -0.5549, -0.8788, -0.03769, -0.4757, -0.7712, 0.3695, -0.5184, -0.7237, 0.4103, -0.5549, -0.7916, 0.1828, -0.583, -0.8788, -0.03769, -0.4757, -0.5653, 0.4321, -0.7027, -0.7916, 0.1828, -0.583, -0.7237, 0.4103, -0.5549, -0.5653, 0.4321, -0.7027, -0.5978, 0.1944, -0.7777, -0.7916, 0.1828, -0.583, -0.4617, 0.3525, -0.814, -0.5978, 0.1944, -0.7777, -0.5653, 0.4321, -0.7027, -0.4617, 0.3525, -0.814, -0.5265, 0.1822, -0.8304, -0.5978, 0.1944, -0.7777, -0.2451, 0.8424, -0.4798, -0.5265, 0.1822, -0.8304, -0.4617, 0.3525, -0.814, -0.2451, 0.8424, -0.4798, -0.4467, -0.5376, -0.7151, -0.5265, 0.1822, -0.8304, -0.04787, 0.805, -0.5913, -0.4467, -0.5376, -0.7151, -0.2451, 0.8424, -0.4798, -0.04787, 0.805, -0.5913, -0.2768, -0.5701, -0.7735, -0.4467, -0.5376, -0.7151, -0.2768, -0.5701, -0.7735, -0.04787, 0.805, -0.5913, 0.08806, 0.7803, -0.6191, -0.2768, -0.5701, -0.7735, 0.08806, 0.7803, -0.6191, -0.1698, -0.5706, -0.8035, -0.1698, -0.5706, -0.8035, 0.08806, 0.7803, -0.6191, 0.1942, 0.7632, -0.6163, -0.1698, -0.5706, -0.8035, 0.1942, 0.7632, -0.6163, -0.0291, -0.5869, -0.8092, -0.0291, -0.5869, -0.8092, 0.1942, 0.7632, -0.6163, 0.3071, 0.7129, -0.6304, -0.0291, -0.5869, -0.8092, 0.3071, 0.7129, -0.6304, 0.11, -0.5837, -0.8045, 0.6503, 0.4344, -0.6232, 0.11, -0.5837, -0.8045, 0.3071, 0.7129, -0.6304, 0.6503, 0.4344, -0.6232, 0.5226, -0.4437, -0.728, 0.11, -0.5837, -0.8045, 0.6884, -0.6955, 0.2058, 0.5226, -0.4437, -0.728, 0.6503, 0.4344, -0.6232, 0.6884, -0.6955, 0.2058, 0.6503, 0.4344, -0.6232, 0.88, 0.366, 0.3027, 0.2637, -0.9521, 0.1548, 0.8209, -0.4272, 0.3791, -0.2565, -0.6174, -0.7436, -0.2565, -0.6174, -0.7436, 0.8209, -0.4272, 0.3791, -0.4617, 0.3525, -0.814, -0.4617, 0.3525, -0.814, 0.8209, -0.4272, 0.3791, 0.4446, 0.7177, 0.5359, -0.4617, 0.3525, -0.814, 0.4446, 0.7177, 0.5359, -0.2451, 0.8424, -0.4798, -0.04787, 0.805, -0.5913, -0.2451, 0.8424, -0.4798, 0.4446, 0.7177, 0.5359, 0.2237, 0.7661, 0.6025, -0.04787, 0.805, -0.5913, 0.4446, 0.7177, 0.5359, 0.2237, 0.7661, 0.6025, 0.08806, 0.7803, -0.6191, -0.04787, 0.805, -0.5913, 0.1942, 0.7632, -0.6163, 0.08806, 0.7803, -0.6191, 0.2237, 0.7661, 0.6025, 0.2741, 0.6281, 0.7283, 0.1942, 0.7632, -0.6163, 0.2237, 0.7661, 0.6025, 0.2741, 0.6281, 0.7283, 0.3071, 0.7129, -0.6304, 0.1942, 0.7632, -0.6163, 0.2741, 0.6281, 0.7283, 0.6503, 0.4344, -0.6232, 0.3071, 0.7129, -0.6304, 0.2741, 0.6281, 0.7283, 0.88, 0.366, 0.3027, 0.6503, 0.4344, -0.6232, 0.11, -0.5837, -0.8045, 0.5226, -0.4437, -0.728, 0.6884, -0.6955, 0.2058, 0.11, -0.5837, -0.8045, 0.6884, -0.6955, 0.2058, 0.0369, -0.813, 0.5811, 0.0369, -0.813, 0.5811, -0.0291, -0.5869, -0.8092, 0.11, -0.5837, -0.8045, 0.0369, -0.813, 0.5811, -0.07226, -0.9035, 0.4224, -0.0291, -0.5869, -0.8092, -0.07226, -0.9035, 0.4224, -0.1698, -0.5706, -0.8035, -0.0291, -0.5869, -0.8092, -0.1698, -0.5706, -0.8035, -0.07226, -0.9035, 0.4224, 0.1847, -0.9336, 0.307, -0.1698, -0.5706, -0.8035, 0.1847, -0.9336, 0.307, -0.2768, -0.5701, -0.7735, 0.1847, -0.9336, 0.307, -0.4467, -0.5376, -0.7151, -0.2768, -0.5701, -0.7735, 0.1847, -0.9336, 0.307, -0.5265, 0.1822, -0.8304, -0.4467, -0.5376, -0.7151, 0.1847, -0.9336, 0.307, 0.8481, -0.1697, 0.502, -0.5265, 0.1822, -0.8304, 0.4088, 0.7695, 0.4907, -0.5265, 0.1822, -0.8304, 0.8481, -0.1697, 0.502, 0.4088, 0.7695, 0.4907, -0.2539, 0.7883, -0.5604, -0.5265, 0.1822, -0.8304, 0.01906, 0.7568, -0.6534, -0.2539, 0.7883, -0.5604, 0.4088, 0.7695, 0.4907, -0.2539, 0.7883, -0.5604, 0.01906, 0.7568, -0.6534, -0.1761, -0.6156, -0.7682, -0.1761, -0.6156, -0.7682, 0.01906, 0.7568, -0.6534, 0.1362, 0.7432, -0.6551, -0.1761, -0.6156, -0.7682, 0.1362, 0.7432, -0.6551, -0.04277, -0.6351, -0.7712, -0.04277, -0.6351, -0.7712, 0.1362, 0.7432, -0.6551, 0.1911, 0.7357, -0.6498, -0.04277, -0.6351, -0.7712, 0.1911, 0.7357, -0.6498, 0.02741, -0.651, -0.7586, 0.2498, 0.6559, 0.7123, 0.8407, 0.4148, 0.3479, 0.6757, 0.4499, -0.5839, 0.2498, 0.6559, 0.7123, 0.6757, 0.4499, -0.5839, 0.2655, 0.7027, -0.66, 0.1911, 0.7357, -0.6498, 0.2498, 0.6559, 0.7123, 0.2655, 0.7027, -0.66, 0.1911, 0.7357, -0.6498, 0.1444, 0.7841, 0.6036, 0.2498, 0.6559, 0.7123, 0.1911, 0.7357, -0.6498, 0.1362, 0.7432, -0.6551, 0.1444, 0.7841, 0.6036, 0.1444, 0.7841, 0.6036, 0.1362, 0.7432, -0.6551, 0.01906, 0.7568, -0.6534, 0.1444, 0.7841, 0.6036, 0.01906, 0.7568, -0.6534, 0.4088, 0.7695, 0.4907, 0.02741, -0.651, -0.7586, 0.1911, 0.7357, -0.6498, 0.2655, 0.7027, -0.66, 0.02741, -0.651, -0.7586, 0.2655, 0.7027, -0.66, 0.08888, -0.6419, -0.7616, 0.08888, -0.6419, -0.7616, 0.2655, 0.7027, -0.66, 0.6757, 0.4499, -0.5839, 0.08888, -0.6419, -0.7616, 0.6757, 0.4499, -0.5839, 0.5578, -0.4821, -0.6756, 0.8407, 0.4148, 0.3479, 0.5578, -0.4821, -0.6756, 0.6757, 0.4499, -0.5839, 0.8407, 0.4148, 0.3479, 0.7574, -0.5888, 0.2821, 0.5578, -0.4821, -0.6756, 0.5956, -0.04887, -0.8018, 0.8829, 0.3491, 0.314, 0.7004, -0.5238, 0.4849, 0.7004, -0.5238, 0.4849, 0.3928, -0.4116, 0.8224, -0.1429, -0.7429, 0.654, 0.8829, 0.3491, 0.314, 0.3928, -0.4116, 0.8224, 0.7004, -0.5238, 0.4849, 0.8829, 0.3491, 0.314, 0.5736, 0.3357, 0.7472, 0.3928, -0.4116, 0.8224, 0.5956, -0.04887, -0.8018, -0.6018, -0.3942, -0.6946, 0.03251, -0.9068, -0.4203, 0.5956, -0.04887, -0.8018, 0.03251, -0.9068, -0.4203, 0.4084, 0.05267, -0.9113, 0.4084, 0.05267, -0.9113, 0.8829, 0.3491, 0.314, 0.5956, -0.04887, -0.8018, 0.4084, 0.05267, -0.9113, 0.2101, 0.967, -0.1441, 0.8829, 0.3491, 0.314, 0.2101, 0.967, -0.1441, 0.5736, 0.3357, 0.7472, 0.8829, 0.3491, 0.314, 0.2101, 0.967, -0.1441, -0.04356, 0.927, 0.3726, 0.5736, 0.3357, 0.7472, -0.6688, 0.6094, -0.4259, -0.04356, 0.927, 0.3726, 0.2101, 0.967, -0.1441, -0.6688, 0.6094, -0.4259, -0.8216, 0.5648, 0.07722, -0.04356, 0.927, 0.3726, -0.9314, -0.1501, -0.3316, -0.8216, 0.5648, 0.07722, -0.6688, 0.6094, -0.4259, -0.9314, -0.1501, -0.3316, -0.9826, -0.1235, 0.1388, -0.8216, 0.5648, 0.07722, -0.628, -0.7779, -0.0217, -0.9826, -0.1235, 0.1388, -0.9314, -0.1501, -0.3316, -0.628, -0.7779, -0.0217, -0.6865, -0.6158, 0.3867, -0.9826, -0.1235, 0.1388, 0.04155, -0.9479, 0.3158, -0.6865, -0.6158, 0.3867, -0.628, -0.7779, -0.0217, 0.04155, -0.9479, 0.3158, -0.1429, -0.7429, 0.654, -0.6865, -0.6158, 0.3867, 0.7004, -0.5238, 0.4849, -0.1429, -0.7429, 0.654, 0.04155, -0.9479, 0.3158, 0.627, -0.3107, -0.7144, 0.7004, -0.5238, 0.4849, 0.04155, -0.9479, 0.3158, 0.5956, -0.04887, -0.8018, 0.7004, -0.5238, 0.4849, 0.627, -0.3107, -0.7144, 0.627, -0.3107, -0.7144, -0.6018, -0.3942, -0.6946, 0.5956, -0.04887, -0.8018, 0.627, -0.3107, -0.7144, -0.4458, 0.3929, -0.8043, -0.6018, -0.3942, -0.6946, 0.4163, -0.5216, -0.7447, -0.4458, 0.3929, -0.8043, 0.627, -0.3107, -0.7144, 0.627, -0.3107, -0.7144, 0.04155, -0.9479, 0.3158, 0.4163, -0.5216, -0.7447, 0.4163, -0.5216, -0.7447, 0.04155, -0.9479, 0.3158, -0.628, -0.7779, -0.0217, 0.4163, -0.5216, -0.7447, -0.628, -0.7779, -0.0217, 0.1482, -0.4388, -0.8863, 0.1482, -0.4388, -0.8863, -0.628, -0.7779, -0.0217, -0.9314, -0.1501, -0.3316, 0.1482, -0.4388, -0.8863, -0.9314, -0.1501, -0.3316, 0.05099, -0.1685, -0.9844, 0.05099, -0.1685, -0.9844, -0.9314, -0.1501, -0.3316, -0.6688, 0.6094, -0.4259, 0.05099, -0.1685, -0.9844, -0.6688, 0.6094, -0.4259, 0.1908, 0.02062, -0.9814, 0.1908, 0.02062, -0.9814, -0.6688, 0.6094, -0.4259, 0.2101, 0.967, -0.1441, 0.1908, 0.02062, -0.9814, 0.2101, 0.967, -0.1441, 0.4084, 0.05267, -0.9113, 0.4084, 0.05267, -0.9113, 0.7772, -0.5916, -0.2147, 0.1908, 0.02062, -0.9814, 0.4084, 0.05267, -0.9113, 0.03251, -0.9068, -0.4203, 0.7772, -0.5916, -0.2147, 0.4163, -0.5216, -0.7447, 0.1347, 0.7646, -0.6302, -0.4458, 0.3929, -0.8043, 0.1482, -0.4388, -0.8863, 0.1347, 0.7646, -0.6302, 0.4163, -0.5216, -0.7447, 0.1482, -0.4388, -0.8863, 0.7312, 0.5801, -0.3588, 0.1347, 0.7646, -0.6302, 0.05099, -0.1685, -0.9844, 0.7312, 0.5801, -0.3588, 0.1482, -0.4388, -0.8863, 0.05099, -0.1685, -0.9844, 0.9835, 0.02092, -0.1797, 0.7312, 0.5801, -0.3588, 0.1908, 0.02062, -0.9814, 0.9835, 0.02092, -0.1797, 0.05099, -0.1685, -0.9844, 0.1908, 0.02062, -0.9814, 0.7772, -0.5916, -0.2147, 0.9835, 0.02092, -0.1797, 0.5736, 0.3357, 0.7472, -0.1429, -0.7429, 0.654, 0.3928, -0.4116, 0.8224, 0.5736, 0.3357, 0.7472, -0.6865, -0.6158, 0.3867, -0.1429, -0.7429, 0.654, 0.5736, 0.3357, 0.7472, -0.9826, -0.1235, 0.1388, -0.6865, -0.6158, 0.3867, 0.5736, 0.3357, 0.7472, -0.8216, 0.5648, 0.07722, -0.9826, -0.1235, 0.1388, 0.5736, 0.3357, 0.7472, -0.04356, 0.927, 0.3726, -0.8216, 0.5648, 0.07722, 0.3278, -0.1564, -0.9317, 0.7312, 0.5801, -0.3588, 0.9835, 0.02092, -0.1797, 0.3278, -0.1564, -0.9317, 0.3527, -0.3924, -0.8495, 0.7312, 0.5801, -0.3588, 0.3527, -0.3924, -0.8495, 0.1347, 0.7646, -0.6302, 0.7312, 0.5801, -0.3588, 0.3527, -0.3924, -0.8495, 0.5139, -0.244, -0.8224, 0.1347, 0.7646, -0.6302, 0.5139, -0.244, -0.8224, -0.4458, 0.3929, -0.8043, 0.1347, 0.7646, -0.6302, 0.5139, -0.244, -0.8224, 0.5269, -0.1123, -0.8425, -0.4458, 0.3929, -0.8043, 0.5269, -0.1123, -0.8425, -0.6018, -0.3942, -0.6946, -0.4458, 0.3929, -0.8043, 0.5269, -0.1123, -0.8425, 0.4427, -0.1514, -0.8838, -0.6018, -0.3942, -0.6946, 0.4427, -0.1514, -0.8838, 0.03251, -0.9068, -0.4203, -0.6018, -0.3942, -0.6946, 0.4427, -0.1514, -0.8838, 0.4244, -0.1098, -0.8988, 0.03251, -0.9068, -0.4203, 0.4244, -0.1098, -0.8988, 0.7772, -0.5916, -0.2147, 0.03251, -0.9068, -0.4203, 0.4244, -0.1098, -0.8988, 0.3796, -0.04851, -0.9239, 0.7772, -0.5916, -0.2147, 0.3796, -0.04851, -0.9239, 0.9835, 0.02092, -0.1797, 0.7772, -0.5916, -0.2147, 0.3796, -0.04851, -0.9239, 0.3278, -0.1564, -0.9317, 0.9835, 0.02092, -0.1797, 0.4496, -0.4051, -0.7961, 0.3905, -0.2957, -0.8718, 0.4427, -0.1514, -0.8838, 0.4496, -0.4051, -0.7961, 0.4427, -0.1514, -0.8838, 0.5269, -0.1123, -0.8425, 0.5139, -0.244, -0.8224, 0.4496, -0.4051, -0.7961, 0.5269, -0.1123, -0.8425, 0.5139, -0.244, -0.8224, 0.4095, -0.3383, -0.8473, 0.4496, -0.4051, -0.7961, 0.3527, -0.3924, -0.8495, 0.4095, -0.3383, -0.8473, 0.5139, -0.244, -0.8224, 0.3527, -0.3924, -0.8495, 0.3529, -0.3263, -0.8769, 0.4095, -0.3383, -0.8473, 0.3278, -0.1564, -0.9317, 0.3529, -0.3263, -0.8769, 0.3527, -0.3924, -0.8495, 0.3278, -0.1564, -0.9317, 0.4178, -0.1187, -0.9007, 0.3529, -0.3263, -0.8769, 0.3796, -0.04851, -0.9239, 0.4178, -0.1187, -0.9007, 0.3278, -0.1564, -0.9317, 0.3796, -0.04851, -0.9239, 0.4048, -0.1725, -0.898, 0.4178, -0.1187, -0.9007, 0.4244, -0.1098, -0.8988, 0.4048, -0.1725, -0.898, 0.3796, -0.04851, -0.9239, 0.4244, -0.1098, -0.8988, 0.3619, -0.2278, -0.9039, 0.4048, -0.1725, -0.898, 0.4427, -0.1514, -0.8838, 0.3619, -0.2278, -0.9039, 0.4244, -0.1098, -0.8988, 0.4427, -0.1514, -0.8838, 0.3905, -0.2957, -0.8718, 0.3619, -0.2278, -0.9039, 0.4496, -0.4051, -0.7961, 0.2353, -0.281, -0.9304, 0.3905, -0.2957, -0.8718, 0.4496, -0.4051, -0.7961, 0.3161, 0.0001777, -0.9487, 0.2353, -0.281, -0.9304, 0.4095, -0.3383, -0.8473, 0.3161, 0.0001777, -0.9487, 0.4496, -0.4051, -0.7961, 0.4095, -0.3383, -0.8473, 0.6058, 0.08244, -0.7913, 0.3161, 0.0001777, -0.9487, 0.3529, -0.3263, -0.8769, 0.6058, 0.08244, -0.7913, 0.4095, -0.3383, -0.8473, 0.3529, -0.3263, -0.8769, 0.9327, 0.2557, -0.2541, 0.6058, 0.08244, -0.7913, 0.4178, -0.1187, -0.9007, 0.9327, 0.2557, -0.2541, 0.3529, -0.3263, -0.8769, 0.4178, -0.1187, -0.9007, 0.2237, -0.2071, -0.9524, 0.9327, 0.2557, -0.2541, 0.4048, -0.1725, -0.898, 0.2237, -0.2071, -0.9524, 0.4178, -0.1187, -0.9007, 0.4048, -0.1725, -0.898, 0.009039, 0.2667, -0.9637, 0.2237, -0.2071, -0.9524, 0.3619, -0.2278, -0.9039, 0.009039, 0.2667, -0.9637, 0.4048, -0.1725, -0.898, 0.3619, -0.2278, -0.9039, 0.5207, -0.3476, -0.7798, 0.009039, 0.2667, -0.9637, 0.3905, -0.2957, -0.8718, 0.5207, -0.3476, -0.7798, 0.3619, -0.2278, -0.9039, 0.3905, -0.2957, -0.8718, 0.2353, -0.281, -0.9304, 0.5207, -0.3476, -0.7798])] * 3)])
me_spygib003_physics = bpy.data.meshes.new('spygib003_physics')
me_spygib003_physics.from_pydata([(-7.409, -1.283, 36.0), (-6.209, -0.3033, 36.45), (-5.85, -1.591, 35.89), (-7.647, 0.02281, 36.62), (-7.572, -2.368, 35.88), (-6.351, -2.442, 35.82), (-7.947, -1.184, 36.16), (-8.125, -2.346, 36.08), (-10.12, -2.357, 37.8), (-9.955, -1.018, 37.71), (-8.534, -3.786, 36.47), (-4.52, -1.926, 36.1), (-6.518, 1.066, 37.13), (-5.447, 0.6195, 37.33), (-5.381, -3.561, 36.21), (-4.453, -2.59, 36.51), (-6.613, -3.748, 36.18), (-7.203, -4.863, 38.17), (-8.101, 0.07592, 36.87), (-11.8, 0.7438, 39.89), (-6.657, -4.892, 38.73), (-7.959, 1.23, 37.44), (-13.21, -1.018, 40.76), (-12.56, 1.28, 40.74), (-10.64, -0.8974, 48.27), (-10.28, 1.51, 48.31), (-14.21, -1.711, 46.7), (-12.36, -2.157, 47.55), (-14.91, 2.505, 46.12), (-15.32, 0.2652, 46.05), (-12.66, 3.724, 47.13), (-12.23, -3.235, 41.42), (-10.03, -3.673, 37.93), (-10.22, 2.373, 41.59), (-10.19, -3.711, 42.47), (-11.46, 3.11, 44.42), (-8.218, -2.547, 43.11)], [], [(0, 1, 2), (1, 0, 3), (4, 0, 5), (0, 2, 5), (0, 6, 3), (0, 4, 6), (7, 8, 9), (8, 7, 10), (6, 7, 9), (4, 7, 6), (7, 4, 10), (11, 1, 12), (13, 11, 12), (2, 11, 5), (11, 14, 5), (1, 11, 2), (14, 11, 15), (13, 15, 11), (1, 3, 12), (16, 4, 5), (4, 16, 10), (14, 17, 16), (17, 10, 16), (14, 16, 5), (18, 6, 19), (19, 6, 9), (6, 18, 3), (14, 20, 17), (15, 20, 14), (18, 19, 21), (18, 21, 3), (19, 9, 22), (23, 19, 22), (21, 19, 23), (24, 25, 26), (26, 27, 24), (28, 29, 26), (26, 30, 28), (25, 30, 26), (31, 26, 29), (31, 27, 26), (32, 8, 10), (8, 32, 22), (9, 8, 22), (33, 21, 23), (21, 33, 12), (3, 21, 12), (17, 34, 31), (31, 32, 17), (34, 27, 31), (32, 31, 22), (31, 29, 22), (17, 20, 34), (32, 10, 17), (34, 20, 27), (35, 33, 23), (35, 23, 30), (33, 35, 12), (12, 35, 30), (36, 15, 24), (24, 20, 36), (36, 20, 15), (25, 13, 30), (13, 12, 30), (13, 25, 15), (23, 28, 30), (29, 28, 22), (28, 23, 22), (15, 25, 24), (27, 20, 24)])
me_spygib003_physics.polygons.foreach_set('use_smooth', [True] * 70)
_uv = me_spygib003_physics.uv_layers.new(name='UVMap')
_uv.uv.foreach_set('vector', [0.0, 0.0, 0.0, 0.0, 0.0, 0.0, 0.0, 0.0, 0.0, 0.0, 0.0, 0.0, 0.0, 0.0, 0.0, 0.0, 0.0, 0.0, 0.0, 0.0, 0.0, 0.0, 0.0, 0.0, 0.0, 0.0, 0.0, 0.0, 0.0, 0.0, 0.0, 0.0, 0.0, 0.0, 0.0, 0.0, 0.0, 0.0, 0.0, 0.0, 0.0, 0.0, 0.0, 0.0, 0.0, 0.0, 0.0, 0.0, 0.0, 0.0, 0.0, 0.0, 0.0, 0.0, 0.0, 0.0, 0.0, 0.0, 0.0, 0.0, 0.0, 0.0, 0.0, 0.0, 0.0, 0.0, 0.0, 0.0, 0.0, 0.0, 0.0, 0.0, 0.0, 0.0, 0.0, 0.0, 0.0, 0.0, 0.0, 0.0, 0.0, 0.0, 0.0, 0.0, 0.0, 0.0, 0.0, 0.0, 0.0, 0.0, 0.0, 0.0, 0.0, 0.0, 0.0, 0.0, 0.0, 0.0, 0.0, 0.0, 0.0, 0.0, 0.0, 0.0, 0.0, 0.0, 0.0, 0.0, 0.0, 0.0, 0.0, 0.0, 0.0, 0.0, 0.0, 0.0, 0.0, 0.0, 0.0, 0.0, 0.0, 0.0, 0.0, 0.0, 0.0, 0.0, 0.0, 0.0, 0.0, 0.0, 0.0, 0.0, 0.0, 0.0, 0.0, 0.0, 0.0, 0.0, 0.0, 0.0, 0.0, 0.0, 0.0, 0.0, 0.0, 0.0, 0.0, 0.0, 0.0, 0.0, 0.0, 0.0, 0.0, 0.0, 0.0, 0.0, 0.0, 0.0, 0.0, 0.0, 0.0, 0.0, 0.0, 0.0, 0.0, 0.0, 0.0, 0.0, 0.0, 0.0, 0.0, 0.0, 0.0, 0.0, 0.0, 0.0, 0.0, 0.0, 0.0, 0.0, 0.0, 0.0, 0.0, 0.0, 0.0, 0.0, 0.0, 0.0, 0.0, 0.0, 0.0, 0.0, 0.0, 0.0, 0.0, 0.0, 0.0, 0.0, 0.0, 0.0, 0.0, 0.0, 0.0, 0.0, 0.0, 0.0, 0.0, 0.0, 0.0, 0.0, 0.0, 0.0, 0.0, 0.0, 0.0, 0.0, 0.0, 0.0, 0.0, 0.0, 0.0, 0.0, 0.0, 0.0, 0.0, 0.0, 0.0, 0.0, 0.0, 0.0, 0.0, 0.0, 0.0, 0.0, 0.0, 0.0, 0.0, 0.0, 0.0, 0.0, 0.0, 0.0, 0.0, 0.0, 0.0, 0.0, 0.0, 0.0, 0.0, 0.0, 0.0, 0.0, 0.0, 0.0, 0.0, 0.0, 0.0, 0.0, 0.0, 0.0, 0.0, 0.0, 0.0, 0.0, 0.0, 0.0, 0.0, 0.0, 0.0, 0.0, 0.0, 0.0, 0.0, 0.0, 0.0, 0.0, 0.0, 0.0, 0.0, 0.0, 0.0, 0.0, 0.0, 0.0, 0.0, 0.0, 0.0, 0.0, 0.0, 0.0, 0.0, 0.0, 0.0, 0.0, 0.0, 0.0, 0.0, 0.0, 0.0, 0.0, 0.0, 0.0, 0.0, 0.0, 0.0, 0.0, 0.0, 0.0, 0.0, 0.0, 0.0, 0.0, 0.0, 0.0, 0.0, 0.0, 0.0, 0.0, 0.0, 0.0, 0.0, 0.0, 0.0, 0.0, 0.0, 0.0, 0.0, 0.0, 0.0, 0.0, 0.0, 0.0, 0.0, 0.0, 0.0, 0.0, 0.0, 0.0, 0.0, 0.0, 0.0, 0.0, 0.0, 0.0, 0.0, 0.0, 0.0, 0.0, 0.0, 0.0, 0.0, 0.0, 0.0, 0.0, 0.0, 0.0, 0.0, 0.0, 0.0, 0.0, 0.0, 0.0, 0.0, 0.0, 0.0, 0.0, 0.0, 0.0, 0.0, 0.0, 0.0, 0.0, 0.0, 0.0, 0.0, 0.0, 0.0, 0.0, 0.0, 0.0, 0.0, 0.0, 0.0, 0.0, 0.0, 0.0, 0.0, 0.0, 0.0, 0.0, 0.0, 0.0, 0.0, 0.0, 0.0, 0.0, 0.0, 0.0, 0.0, 0.0, 0.0, 0.0, 0.0, 0.0, 0.0, 0.0, 0.0, 0.0, 0.0, 0.0, 0.0, 0.0, 0.0, 0.0, 0.0, 0.0, 0.0, 0.0, 0.0, 0.0])
me_spygib003_physics.materials.append(mat_phy)
me_spygib003_physics.use_remesh_fix_poles = True
me_spygib003_physics.use_remesh_preserve_attributes = False
me_spygib003_physics.use_mirror_vertex_groups = False
me_spygib003_physics.update()
me_spygib003_physics.normals_split_custom_set([tuple(v) for v in zip(*[iter([-0.2931, 0.9546, -0.05284, -0.4445, 0.8894, 0.107, -0.2746, 0.9569, 0.09503, -0.4445, 0.8894, 0.107, -0.2931, 0.9546, -0.05284, -0.4623, 0.8787, -0.1189, 0.1378, 0.9779, -0.1575, -0.2931, 0.9546, -0.05284, 0.1007, 0.9932, 0.05885, -0.2931, 0.9546, -0.05284, -0.2746, 0.9569, 0.09503, 0.1007, 0.9932, 0.05885, -0.2931, 0.9546, -0.05284, -0.3078, 0.7957, -0.5216, -0.4623, 0.8787, -0.1189, -0.2931, 0.9546, -0.05284, 0.1378, 0.9779, -0.1575, -0.3078, 0.7957, -0.5216, -0.03525, 0.7967, -0.6033, 0.03412, 0.728, -0.6847, -0.1516, 0.7469, -0.6474, 0.03412, 0.728, -0.6847, -0.03525, 0.7967, -0.6033, 0.5654, 0.7085, -0.4223, -0.3078, 0.7957, -0.5216, -0.03525, 0.7967, -0.6033, -0.1516, 0.7469, -0.6474, 0.1378, 0.9779, -0.1575, -0.03525, 0.7967, -0.6033, -0.3078, 0.7957, -0.5216, -0.03525, 0.7967, -0.6033, 0.1378, 0.9779, -0.1575, 0.5654, 0.7085, -0.4223, -0.2612, 0.8486, 0.4601, -0.4445, 0.8894, 0.107, -0.9181, 0.3151, 0.2403, -0.5953, -0.2405, 0.7667, -0.2612, 0.8486, 0.4601, -0.9181, 0.3151, 0.2403, -0.2746, 0.9569, 0.09503, -0.2612, 0.8486, 0.4601, 0.1007, 0.9932, 0.05885, -0.2612, 0.8486, 0.4601, 0.7073, 0.5632, 0.4271, 0.1007, 0.9932, 0.05885, -0.4445, 0.8894, 0.107, -0.2612, 0.8486, 0.4601, -0.2746, 0.9569, 0.09503, 0.7073, 0.5632, 0.4271, -0.2612, 0.8486, 0.4601, 0.09291, -0.4279, 0.899, -0.5953, -0.2405, 0.7667, 0.09291, -0.4279, 0.899, -0.2612, 0.8486, 0.4601, -0.4445, 0.8894, 0.107, -0.4623, 0.8787, -0.1189, -0.9181, 0.3151, 0.2403, 0.6462, 0.7629, -0.01895, 0.1378, 0.9779, -0.1575, 0.1007, 0.9932, 0.05885, 0.1378, 0.9779, -0.1575, 0.6462, 0.7629, -0.01895, 0.5654, 0.7085, -0.4223, 0.7073, 0.5632, 0.4271, 0.9642, 0.136, -0.2276, 0.6462, 0.7629, -0.01895, 0.9642, 0.136, -0.2276, 0.5654, 0.7085, -0.4223, 0.6462, 0.7629, -0.01895, 0.7073, 0.5632, 0.4271, 0.6462, 0.7629, -0.01895, 0.1007, 0.9932, 0.05885, -0.3968, 0.754, -0.5235, -0.3078, 0.7957, -0.5216, -0.3189, 0.7413, -0.5905, -0.3189, 0.7413, -0.5905, -0.3078, 0.7957, -0.5216, -0.1516, 0.7469, -0.6474, -0.3078, 0.7957, -0.5216, -0.3968, 0.754, -0.5235, -0.4623, 0.8787, -0.1189, 0.7073, 0.5632, 0.4271, 0.7482, -0.4238, 0.5104, 0.9642, 0.136, -0.2276, 0.09291, -0.4279, 0.899, 0.7482, -0.4238, 0.5104, 0.7073, 0.5632, 0.4271, -0.3968, 0.754, -0.5235, -0.3189, 0.7413, -0.5905, -0.784, 0.5431, -0.3007, -0.3968, 0.754, -0.5235, -0.784, 0.5431, -0.3007, -0.4623, 0.8787, -0.1189, -0.3189, 0.7413, -0.5905, -0.1516, 0.7469, -0.6474, 0.0594, 0.506, -0.8605, -0.7528, 0.4432, -0.4867, -0.3189, 0.7413, -0.5905, 0.0594, 0.506, -0.8605, -0.784, 0.5431, -0.3007, -0.3189, 0.7413, -0.5905, -0.7528, 0.4432, -0.4867, 0.3956, -0.651, 0.6479, -0.3361, -0.5984, 0.7273, 0.2939, -0.735, -0.611, 0.2939, -0.735, -0.611, 0.9239, -0.3827, -0.002518, 0.3956, -0.651, 0.6479, -0.5019, 0.0821, -0.861, 0.2825, 0.1915, -0.94, 0.2939, -0.735, -0.611, 0.2939, -0.735, -0.611, -0.9299, -0.3388, 0.1435, -0.5019, 0.0821, -0.861, -0.3361, -0.5984, 0.7273, -0.9299, -0.3388, 0.1435, 0.2939, -0.735, -0.611, 0.8062, 0.0802, -0.5862, 0.2939, -0.735, -0.611, 0.2825, 0.1915, -0.94, 0.8062, 0.0802, -0.5862, 0.9239, -0.3827, -0.002518, 0.2939, -0.735, -0.611, 0.6537, 0.4158, -0.6323, 0.03412, 0.728, -0.6847, 0.5654, 0.7085, -0.4223, 0.03412, 0.728, -0.6847, 0.6537, 0.4158, -0.6323, 0.0594, 0.506, -0.8605, -0.1516, 0.7469, -0.6474, 0.03412, 0.728, -0.6847, 0.0594, 0.506, -0.8605, -0.9281, 0.3334, -0.1659, -0.784, 0.5431, -0.3007, -0.7528, 0.4432, -0.4867, -0.784, 0.5431, -0.3007, -0.9281, 0.3334, -0.1659, -0.9181, 0.3151, 0.2403, -0.4623, 0.8787, -0.1189, -0.784, 0.5431, -0.3007, -0.9181, 0.3151, 0.2403, 0.9642, 0.136, -0.2276, 0.9644, -0.1637, -0.2078, 0.8062, 0.0802, -0.5862, 0.8062, 0.0802, -0.5862, 0.6537, 0.4158, -0.6323, 0.9642, 0.136, -0.2276, 0.9644, -0.1637, -0.2078, 0.9239, -0.3827, -0.002518, 0.8062, 0.0802, -0.5862, 0.6537, 0.4158, -0.6323, 0.8062, 0.0802, -0.5862, 0.0594, 0.506, -0.8605, 0.8062, 0.0802, -0.5862, 0.2825, 0.1915, -0.94, 0.0594, 0.506, -0.8605, 0.9642, 0.136, -0.2276, 0.7482, -0.4238, 0.5104, 0.9644, -0.1637, -0.2078, 0.6537, 0.4158, -0.6323, 0.5654, 0.7085, -0.4223, 0.9642, 0.136, -0.2276, 0.9644, -0.1637, -0.2078, 0.7482, -0.4238, 0.5104, 0.9239, -0.3827, -0.002518, -0.9456, 0.2931, -0.1412, -0.9281, 0.3334, -0.1659, -0.7528, 0.4432, -0.4867, -0.9456, 0.2931, -0.1412, -0.7528, 0.4432, -0.4867, -0.9299, -0.3388, 0.1435, -0.9281, 0.3334, -0.1659, -0.9456, 0.2931, -0.1412, -0.9181, 0.3151, 0.2403, -0.9181, 0.3151, 0.2403, -0.9456, 0.2931, -0.1412, -0.9299, -0.3388, 0.1435, 0.3233, -0.4767, 0.8175, 0.09291, -0.4279, 0.899, 0.3956, -0.651, 0.6479, 0.3956, -0.651, 0.6479, 0.7482, -0.4238, 0.5104, 0.3233, -0.4767, 0.8175, 0.3233, -0.4767, 0.8175, 0.7482, -0.4238, 0.5104, 0.09291, -0.4279, 0.899, -0.3361, -0.5984, 0.7273, -0.5953, -0.2405, 0.7667, -0.9299, -0.3388, 0.1435, -0.5953, -0.2405, 0.7667, -0.9181, 0.3151, 0.2403, -0.9299, -0.3388, 0.1435, -0.5953, -0.2405, 0.7667, -0.3361, -0.5984, 0.7273, 0.09291, -0.4279, 0.899, -0.7528, 0.4432, -0.4867, -0.5019, 0.0821, -0.861, -0.9299, -0.3388, 0.1435, 0.2825, 0.1915, -0.94, -0.5019, 0.0821, -0.861, 0.0594, 0.506, -0.8605, -0.5019, 0.0821, -0.861, -0.7528, 0.4432, -0.4867, 0.0594, 0.506, -0.8605, 0.09291, -0.4279, 0.899, -0.3361, -0.5984, 0.7273, 0.3956, -0.651, 0.6479, 0.9239, -0.3827, -0.002518, 0.7482, -0.4238, 0.5104, 0.3956, -0.651, 0.6479])] * 3)])

# ---- objects
ob_spygib003_reference = bpy.data.objects.new('spygib003_reference', me_spygib003_reference)
ob_spygib003_physics = bpy.data.objects.new('spygib003_physics', me_spygib003_physics)

# ---- transforms, parenting, visibility, modifiers, constraints
ob_spygib003_reference.location = (0.0, 0.0, 0.0)
ob_spygib003_reference.lineart.crease_threshold = 0.0
_vg = ob_spygib003_reference.vertex_groups.new(name='polymsh1')
ob_spygib003_physics.location = (0.0, 0.0, 0.0)
ob_spygib003_physics.display_type = 'SOLID'
ob_spygib003_physics.show_wire = True
ob_spygib003_physics.lineart.crease_threshold = 0.0
_vg = ob_spygib003_physics.vertex_groups.new(name='polymsh1')

# ---- collection membership
scene.collection.objects.link(ob_spygib003_reference)
scene.collection.objects.link(ob_spygib003_physics)

# ---- scene / render settings (as saved in the file)
scene.frame_start = 1; scene.frame_end = 250; scene.frame_set(0)
scene.render.engine = 'BLENDER_EEVEE_NEXT'
scene.cycles.use_denoising = False
scene.cycles.samples = 128
scene.cycles.sampling_pattern = 'TABULATED_SOBOL'
scene.cycles.use_adaptive_sampling = False
scene.cycles.use_light_tree = False
scene.view_settings.view_transform = 'Filmic'
bpy.context.view_layer.update()

# ---- added for rendering (the .blend has no active camera and no usable light): camera, sun + grey world if the file has none
cam_auto = bpy.data.cameras.new('AutoCamera')
cam_auto.lens = 50.0
cam_auto.sensor_width = 36.0
cam_auto.clip_end = 1000.0
ob_auto_camera = bpy.data.objects.new('AutoCamera', cam_auto)
scene.collection.objects.link(ob_auto_camera)
ob_auto_camera.location = (7.41973, -21.3268, 55.8939)
ob_auto_camera.rotation_euler = (1.09748, -7.21219e-08, 0.694738)
scene.camera = ob_auto_camera
light_auto_sun = bpy.data.lights.new('AutoSun', 'SUN')
light_auto_sun.energy = 3.0
light_auto_sun.angle = 0.0523599
ob_auto_sun = bpy.data.objects.new('AutoSun', light_auto_sun)
scene.collection.objects.link(ob_auto_sun)
ob_auto_sun.rotation_euler = (0.872665, 0.174533, 0.523599)
if scene.world is None:
    world_auto = bpy.data.worlds.new('AutoWorld')
    world_auto.color = (0.3, 0.3, 0.3)
    scene.world = world_auto
bpy.context.view_layer.update()
